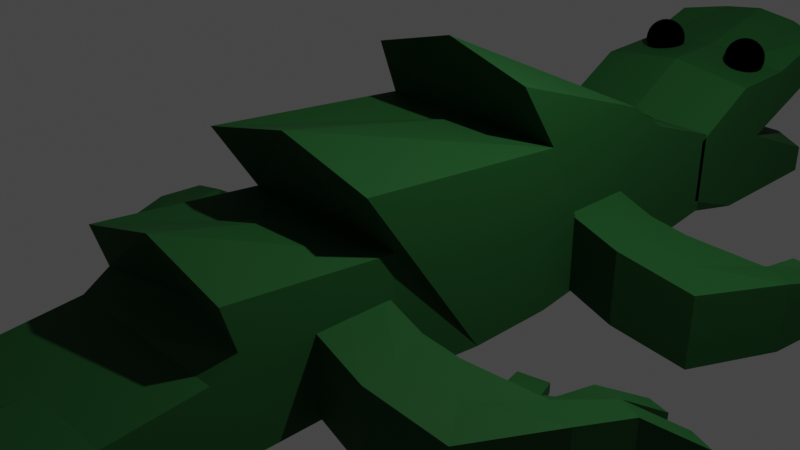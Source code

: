 # Source: crooc.blend  (saved by Blender 3.2.14; exported with 4.5.12 LTS)
import bpy
from mathutils import Matrix  # noqa: F401  (used for matrix-valued properties, if any)

bpy.ops.wm.read_factory_settings(use_empty=True)
scene = bpy.context.scene
scene.name = 'Scene'

# ---- collections
col_collection = bpy.data.collections.new('Collection'); scene.collection.children.link(col_collection)

# ---- materials (node trees are filled in below, after node groups)
mat_material_002 = bpy.data.materials.new('Material.002')
mat_material_002.use_transparent_shadow = False
mat_material_001 = bpy.data.materials.new('Material.001')
mat_material_001.use_transparent_shadow = False

# ---- material node trees
mat_material_002.use_nodes = True; mat_material_002.node_tree.nodes.clear()
_N = mat_material_002.node_tree.nodes; _L = mat_material_002.node_tree.links
n0 = _N.new('ShaderNodeBsdfPrincipled'); n0.name = 'Principled BSDF'; n0.location = (10, 300)
n0.distribution = 'GGX'
n0.subsurface_method = 'RANDOM_WALK_SKIN'
n0.inputs[0].default_value = (0.01012, 0.07248, 0.01542, 1.0)
n0.inputs[2].default_value = 0.7591
n0.inputs[3].default_value = 1.45
n0.inputs[13].default_value = 0.2182
n0.inputs[27].default_value = (0.0, 0.0, 0.0, 1.0)
n0.inputs[28].default_value = 1.0
n1 = _N.new('ShaderNodeOutputMaterial'); n1.name = 'Material Output'; n1.location = (300, 300)
_L.new(n0.outputs[0], n1.inputs[0])
n1.is_active_output = True
mat_material_001.use_nodes = True; mat_material_001.node_tree.nodes.clear()
_N = mat_material_001.node_tree.nodes; _L = mat_material_001.node_tree.links
n0 = _N.new('ShaderNodeBsdfPrincipled'); n0.name = 'Principled BSDF'; n0.location = (10, 300)
n0.distribution = 'GGX'
n0.subsurface_method = 'RANDOM_WALK_SKIN'
n0.inputs[0].default_value = (0.0, 0.0, 0.0, 1.0)
n0.inputs[1].default_value = 1.0
n0.inputs[2].default_value = 1.0
n0.inputs[3].default_value = 1.45
n0.inputs[13].default_value = 0.0
n0.inputs[27].default_value = (0.0, 0.0, 0.0, 1.0)
n0.inputs[28].default_value = 1.0
n1 = _N.new('ShaderNodeOutputMaterial'); n1.name = 'Material Output'; n1.location = (300, 300)
_L.new(n0.outputs[0], n1.inputs[0])
n1.is_active_output = True

# ---- world
world_world = bpy.data.worlds.new('World'); scene.world = world_world
world_world.use_nodes = True; world_world.node_tree.nodes.clear()
_N = world_world.node_tree.nodes; _L = world_world.node_tree.links
n0 = _N.new('ShaderNodeOutputWorld'); n0.name = 'World Output'; n0.location = (300, 300)
n1 = _N.new('ShaderNodeBackground'); n1.name = 'Background'; n1.location = (10, 300)
n1.inputs[0].default_value = (0.05088, 0.05088, 0.05088, 1.0)
_L.new(n1.outputs[0], n0.inputs[0])
n0.is_active_output = True
world_world.color = (0.05088, 0.05088, 0.05088)
world_world.use_sun_shadow = False
world_world.sun_shadow_jitter_overblur = 0.0

# ---- cameras
cam_camera = bpy.data.cameras.new('Camera')
cam_camera.clip_end = 100.0
cam_camera.ortho_scale = 7.314

# ---- lights
light_light = bpy.data.lights.new('Light', 'POINT')
light_light.transmission_factor = 0.0
light_light.energy = 1000.0
light_light.shadow_soft_size = 0.1
light_light.shadow_maximum_resolution = 0.006
light_light.use_absolute_resolution = True

# ---- meshes
me_cube = bpy.data.meshes.new('Cube')
me_cube.from_pydata([(1.0, 1.0, 0.1036), (1.0, 1.0, -0.8692), (1.0, -1.0, -0.2098), (1.0, -1.0, -0.8692), (-1.0, 1.0, 0.1036), (-1.0, 1.0, -0.8692), (-1.0, -1.0, -0.2098), (-1.0, -1.0, -0.8692), (-1.124, 0.0, -1.0), (1.124, -0.3546, 1.066), (-1.124, -0.3546, 1.066), (1.124, 0.0, -1.0), (-1.0, -0.5, -1.0), (1.0, -0.7136, 0.5503), (-1.0, -0.7136, 0.5503), (1.0, -0.5, -1.0), (-1.0, 0.1682, 1.499), (1.0, 0.5, -1.0), (-1.0, 0.5, -1.0), (1.0, 0.1682, 1.499), (-1.0, -0.25, 0.3521), (1.0, -0.25, -1.0), (-1.0, -0.25, -1.0), (1.0, -0.25, 0.3521), (-1.124, 0.25, -1.0), (1.124, 0.25, 0.8284), (-1.124, 0.25, 0.8284), (1.124, 0.25, -1.0), (-1.0, -0.75, -1.0), (1.0, -0.75, -0.114), (-1.0, -0.75, -0.114), (1.0, -0.75, -1.0), (-1.0, 0.75, 0.4794), (1.0, 0.75, -1.0), (-1.0, 0.75, -1.0), (1.0, 0.75, 0.4794), (-1.0, -0.6774, 0.07248), (1.0, -0.625, -1.0), (-1.0, -0.625, -1.0), (1.0, -0.6774, 0.07248), (-1.0, 0.625, -1.0), (1.0, 0.625, 0.8284), (-1.0, 0.625, 0.8284), (1.0, 0.625, -1.0), (0.0, 1.0, -0.8692), (0.0, -1.0, -0.2098), (0.0, -1.0, -0.8692), (0.0, 1.0, 0.1036), (0.0, 0.0, -1.0), (0.0, -0.3546, 1.344), (0.0, -0.5, -1.0), (0.0, -0.7136, 0.8284), (0.0, 0.1682, 1.777), (0.0, 0.5, -1.0), (0.0, -0.25, 0.3521), (0.0, -0.25, -1.0), (0.0, 0.25, 0.8284), (0.0, 0.25, -1.0), (0.0, -0.75, -1.0), (0.0, -0.75, -0.114), (0.0, 0.75, -1.0), (0.0, 0.75, 0.4794), (0.0, -0.625, 0.07248), (0.0, -0.625, -1.0), (0.0, 0.625, -1.0), (0.0, 0.625, 0.8284), (-0.4101, -1.815, -0.6747), (-0.4101, -1.815, -0.4043), (0.4101, -1.815, -0.4043), (0.4101, -1.815, -0.6747), (0.0, -1.815, -0.2098), (0.0, -1.815, -0.8692), (-0.09693, -2.107, 0.01963), (-0.09693, -2.107, 0.08354), (0.09693, -2.107, 0.08354), (0.09693, -2.107, 0.01963), (0.0, -2.107, 0.1295), (0.0, -2.107, -0.02634), (-1.0, 1.599, -1.065), (-1.0, 1.599, 0.7667), (1.0, 1.599, -1.065), (1.0, 1.599, 0.7667), (-1.0, 1.189, -1.065), (-1.0, 1.189, 0.4881), (1.0, 1.189, -1.065), (1.0, 1.189, 0.4881), (-1.0, 1.394, 0.5141), (1.0, 1.394, -1.065), (-1.0, 1.394, -1.065), (1.0, 1.394, 0.5141), (-1.048, 0.9843, -0.8918), (1.0, 0.9834, 0.0292), (-1.0, 0.9834, 0.0292), (0.9516, 0.9843, -0.8918), (-1.0, 1.297, -0.2333), (1.0, 1.297, -0.2333), (1.0, 1.189, -0.2333), (-1.0, 1.189, -0.2333), (1.0, 1.231, -0.2333), (-1.0, 1.231, -0.2333), (-1.0, 0.9834, -0.5265), (1.0, 0.9834, -0.2333), (-1.0, 1.599, -0.7333), (1.0, 1.599, -0.7333), (1.0, 1.189, -0.7333), (-1.0, 1.189, -0.7333), (1.0, 1.394, -0.7333), (-1.0, 1.394, -0.7333), (-1.0, 0.9834, -0.7333), (1.0, 0.9834, -0.7333), (-1.0, 1.599, 0.2667), (1.0, 1.599, 0.2667), (1.0, 1.189, 0.2667), (-1.0, 1.189, 0.2667), (1.0, 1.394, 0.2667), (-1.0, 1.394, 0.2667), (-1.0, 0.9834, -0.02647), (1.0, 0.9834, -0.02647), (0.0, 1.684, -1.065), (0.0, 1.666, 0.9107), (0.0, 1.189, 0.6321), (0.0, 1.189, -1.065), (0.0, 1.394, -1.065), (0.0, 1.394, 0.6581), (0.0, 0.9834, 0.1732), (-0.04837, 0.9843, -0.8918), (0.0, 1.297, -0.2333), (0.0, 1.684, -0.7333), (0.0, 1.666, 0.2667), (0.5, 1.666, 0.8387), (0.5, 1.189, 0.5601), (0.5, 1.394, 0.5861), (0.5, 0.9834, 0.1012), (0.5, 1.297, -0.2333), (0.5, 1.684, -0.7333), (0.5, 1.666, 0.2667), (0.5, 1.684, -1.065), (0.5, 1.189, -1.065), (0.5, 1.394, -1.065), (0.4516, 0.9843, -0.8918), (-0.5, 1.684, -1.065), (-0.5, 1.189, -1.065), (-0.5, 1.394, -1.065), (-0.5484, 0.9843, -0.8918), (-0.5, 1.666, 0.8387), (-0.5, 1.189, 0.5601), (-0.5, 1.394, 0.5861), (-0.5, 0.9834, 0.1012), (-0.5, 1.297, -0.2333), (-0.5, 1.684, -0.7333), (-0.5, 1.666, 0.2667)], [], [(59, 30, 6, 45), (2, 45, 70, 68), (34, 32, 4, 5), (58, 31, 3, 46), (31, 29, 2, 3), (44, 47, 0, 1), (27, 25, 9, 11), (57, 27, 11, 48), (22, 20, 10, 8), (56, 26, 10, 49), (38, 36, 14, 12), (21, 23, 13, 15), (55, 21, 15, 50), (54, 20, 14, 51), (65, 42, 16, 52), (64, 43, 17, 53), (43, 41, 19, 17), (24, 26, 16, 18), (49, 10, 20, 54), (48, 11, 21, 55), (11, 9, 23, 21), (12, 14, 20, 22), (8, 10, 26, 24), (52, 16, 26, 56), (53, 17, 27, 57), (17, 19, 25, 27), (7, 6, 30, 28), (37, 39, 29, 31), (63, 37, 31, 58), (62, 36, 30, 59), (1, 0, 35, 33), (44, 1, 33, 60), (47, 4, 32, 61), (40, 42, 32, 34), (51, 14, 36, 62), (50, 15, 37, 63), (15, 13, 39, 37), (28, 30, 36, 38), (18, 16, 42, 40), (33, 35, 41, 43), (60, 33, 43, 64), (61, 32, 42, 65), (35, 61, 65, 41), (34, 60, 64, 40), (12, 50, 63, 38), (13, 51, 62, 39), (0, 47, 61, 35), (5, 44, 60, 34), (39, 62, 59, 29), (38, 63, 58, 28), (18, 53, 57, 24), (19, 52, 56, 25), (8, 48, 55, 22), (9, 49, 54, 23), (40, 64, 53, 18), (41, 65, 52, 19), (23, 54, 51, 13), (22, 55, 50, 12), (25, 56, 49, 9), (24, 57, 48, 8), (5, 4, 47, 44), (28, 58, 46, 7), (6, 7, 66, 67), (29, 59, 45, 2), (68, 70, 76, 74), (69, 68, 74, 75), (46, 3, 69, 71), (45, 6, 67, 70), (3, 2, 68, 69), (7, 46, 71, 66), (77, 76, 73, 72), (75, 74, 76, 77), (70, 67, 73, 76), (67, 66, 72, 73), (66, 71, 77, 72), (71, 69, 75, 77), (115, 86, 79, 110), (135, 129, 81, 111), (146, 86, 83, 145), (138, 87, 84, 137), (114, 89, 85, 112), (116, 92, 83, 113), (111, 81, 89, 114), (136, 80, 87, 138), (144, 79, 86, 146), (113, 83, 86, 115), (145, 83, 92, 147), (137, 84, 93, 139), (112, 85, 91, 117), (104, 96, 101, 109), (105, 97, 99, 107), (103, 95, 98, 106), (108, 100, 97, 105), (106, 98, 96, 104), (134, 133, 95, 103), (107, 99, 94, 102), (88, 107, 102, 78), (136, 134, 103, 80), (87, 106, 104, 84), (90, 108, 105, 82), (80, 103, 106, 87), (82, 105, 107, 88), (84, 104, 109, 93), (96, 112, 117, 101), (97, 113, 115, 99), (95, 111, 114, 98), (100, 116, 113, 97), (98, 114, 112, 96), (133, 135, 111, 95), (99, 115, 110, 94), (139, 93, 109, 101, 117, 91, 132), (143, 125, 124, 147), (148, 150, 128, 126), (140, 149, 127, 118), (149, 148, 126, 127), (141, 121, 125, 143), (130, 120, 124, 132), (129, 119, 123, 131), (140, 118, 122, 142), (142, 122, 121, 141), (131, 123, 120, 130), (150, 144, 119, 128), (89, 131, 130, 85), (81, 129, 131, 89), (85, 130, 132, 91), (125, 139, 132, 124), (126, 128, 135, 133), (118, 127, 134, 136), (127, 126, 133, 134), (121, 137, 139, 125), (118, 136, 138, 122), (122, 138, 137, 121), (128, 119, 129, 135), (110, 79, 144, 150), (88, 142, 141, 82), (78, 140, 142, 88), (82, 141, 143, 90), (102, 94, 148, 149), (78, 102, 149, 140), (94, 110, 150, 148), (90, 143, 147, 92, 116, 100, 108), (120, 145, 147, 124), (119, 144, 146, 123), (123, 146, 145, 120)])
_uv = me_cube.uv_layers.new(name='UVMap')
_uv.uv.foreach_set('vector', [0.6539, 0.09745, 0.6539, 0.07438, 0.66, 0.07438, 0.66, 0.09745, 0.66, 0.1205, 0.66, 0.09745, 0.6784, 0.09745, 0.6793, 0.1069, 0.2841, 0.4889, 0.2796, 0.5227, 0.275, 0.5133, 0.278, 0.4911, 0.1003, 0.1147, 0.1234, 0.1147, 0.1234, 0.1205, 0.1003, 0.1205, 0.07438, 0.4946, 0.09482, 0.4946, 0.09261, 0.5003, 0.0774, 0.5003, 0.2981, 0.1373, 0.2981, 0.115, 0.3211, 0.115, 0.3211, 0.1373, 0.2821, 0.7459, 0.275, 0.7043, 0.2878, 0.6965, 0.2878, 0.7449, 0.1003, 0.09165, 0.1262, 0.09165, 0.1262, 0.09742, 0.1003, 0.09742, 0.324, 0.3401, 0.324, 0.3089, 0.3268, 0.2925, 0.3268, 0.34, 0.07438, 0.6939, 0.07438, 0.668, 0.08699, 0.668, 0.08574, 0.6939, 0.4756, 0.514, 0.5004, 0.5128, 0.5114, 0.512, 0.4756, 0.5169, 0.07438, 0.483, 0.1056, 0.483, 0.1101, 0.4937, 0.07438, 0.4888, 0.1003, 0.1032, 0.1234, 0.1032, 0.1234, 0.109, 0.1003, 0.109, 0.8217, 0.7047, 0.8217, 0.6816, 0.8276, 0.6816, 0.8339, 0.7047, 0.2981, 0.09738, 0.275, 0.09738, 0.275, 0.08075, 0.2981, 0.07438, 0.1003, 0.083, 0.1234, 0.083, 0.1234, 0.08588, 0.1003, 0.08588, 0.6581, 0.3375, 0.6526, 0.2957, 0.661, 0.279, 0.661, 0.3372, 0.4756, 0.9249, 0.4756, 0.883, 0.4785, 0.8675, 0.4785, 0.9256, 0.3009, 0.2861, 0.3268, 0.2925, 0.324, 0.3089, 0.3009, 0.3089, 0.1003, 0.09742, 0.1262, 0.09742, 0.1234, 0.1032, 0.1003, 0.1032, 0.275, 0.34, 0.275, 0.2925, 0.2779, 0.3089, 0.2779, 0.3401, 0.4756, 0.5169, 0.5114, 0.512, 0.5068, 0.5227, 0.4756, 0.5227, 0.673, 0.6826, 0.673, 0.7309, 0.6601, 0.7232, 0.6673, 0.6816, 0.4756, 0.312, 0.482, 0.2889, 0.4975, 0.2861, 0.4975, 0.312, 0.1003, 0.08588, 0.1234, 0.08588, 0.1262, 0.09165, 0.1003, 0.09165, 0.8335, 0.4747, 0.8335, 0.5328, 0.8307, 0.5172, 0.8307, 0.4754, 0.4786, 0.5054, 0.4938, 0.5054, 0.4961, 0.5111, 0.4756, 0.5111, 0.07438, 0.4917, 0.09913, 0.4929, 0.09482, 0.4946, 0.07438, 0.4946, 0.1003, 0.1118, 0.1234, 0.1118, 0.1234, 0.1147, 0.1003, 0.1147, 0.6775, 0.5098, 0.6776, 0.4867, 0.6819, 0.4867, 0.6819, 0.5098, 0.6492, 0.3357, 0.6462, 0.3134, 0.6508, 0.3041, 0.6553, 0.3379, 0.1003, 0.07438, 0.1234, 0.07438, 0.1234, 0.08012, 0.1003, 0.08012, 0.2981, 0.115, 0.275, 0.115, 0.275, 0.1057, 0.2981, 0.1057, 0.2869, 0.4892, 0.2814, 0.5311, 0.2796, 0.5227, 0.2841, 0.4889, 0.6601, 0.5098, 0.6666, 0.4867, 0.6776, 0.4867, 0.6775, 0.5098, 0.1003, 0.109, 0.1234, 0.109, 0.1234, 0.1118, 0.1003, 0.1118, 0.07438, 0.4888, 0.1101, 0.4937, 0.09913, 0.4929, 0.07438, 0.4917, 0.4756, 0.5111, 0.4961, 0.5111, 0.5004, 0.5128, 0.4756, 0.514, 0.2898, 0.4896, 0.2898, 0.5478, 0.2814, 0.5311, 0.2869, 0.4892, 0.6553, 0.3379, 0.6508, 0.3041, 0.6526, 0.2957, 0.6581, 0.3375, 0.1003, 0.08012, 0.1234, 0.08012, 0.1234, 0.083, 0.1003, 0.083, 0.2981, 0.1057, 0.275, 0.1057, 0.275, 0.09738, 0.2981, 0.09738, 0.3211, 0.1057, 0.2981, 0.1057, 0.2981, 0.09738, 0.3211, 0.09738, 0.07724, 0.08012, 0.1003, 0.08012, 0.1003, 0.083, 0.07724, 0.083, 0.07724, 0.109, 0.1003, 0.109, 0.1003, 0.1118, 0.07724, 0.1118, 0.6666, 0.5328, 0.6601, 0.5098, 0.6775, 0.5098, 0.6776, 0.5328, 0.3211, 0.115, 0.2981, 0.115, 0.2981, 0.1057, 0.3211, 0.1057, 0.07724, 0.07438, 0.1003, 0.07438, 0.1003, 0.08012, 0.07724, 0.08012, 0.6776, 0.5328, 0.6775, 0.5098, 0.6819, 0.5098, 0.6819, 0.5328, 0.07724, 0.1118, 0.1003, 0.1118, 0.1003, 0.1147, 0.07724, 0.1147, 0.07724, 0.08588, 0.1003, 0.08588, 0.1003, 0.09165, 0.07438, 0.09165, 0.482, 0.3351, 0.4756, 0.312, 0.4975, 0.312, 0.4975, 0.3379, 0.07438, 0.09742, 0.1003, 0.09742, 0.1003, 0.1032, 0.07724, 0.1032, 0.275, 0.2925, 0.3009, 0.2861, 0.3009, 0.3089, 0.2779, 0.3089, 0.07724, 0.083, 0.1003, 0.083, 0.1003, 0.08588, 0.07724, 0.08588, 0.3211, 0.09738, 0.2981, 0.09738, 0.2981, 0.07438, 0.3211, 0.08075, 0.8217, 0.7277, 0.8217, 0.7047, 0.8339, 0.7047, 0.8276, 0.7277, 0.07724, 0.1032, 0.1003, 0.1032, 0.1003, 0.109, 0.07724, 0.109, 0.07438, 0.7199, 0.07438, 0.6939, 0.08574, 0.6939, 0.08699, 0.7199, 0.07438, 0.09165, 0.1003, 0.09165, 0.1003, 0.09742, 0.07438, 0.09742, 0.275, 0.1373, 0.275, 0.115, 0.2981, 0.115, 0.2981, 0.1373, 0.07724, 0.1147, 0.1003, 0.1147, 0.1003, 0.1205, 0.07724, 0.1205, 0.4938, 0.5054, 0.4786, 0.5054, 0.4832, 0.4867, 0.4894, 0.4867, 0.6539, 0.1205, 0.6539, 0.09745, 0.66, 0.09745, 0.66, 0.1205, 0.673, 0.8797, 0.6685, 0.8892, 0.6599, 0.8892, 0.661, 0.8869, 0.8217, 0.8871, 0.8251, 0.8819, 0.8372, 0.8765, 0.8364, 0.8777, 0.1003, 0.1205, 0.1234, 0.1205, 0.1098, 0.1394, 0.1003, 0.1393, 0.66, 0.09745, 0.66, 0.07438, 0.6793, 0.08799, 0.6784, 0.09745, 0.0774, 0.5003, 0.09261, 0.5003, 0.08806, 0.5192, 0.08182, 0.5192, 0.07724, 0.1205, 0.1003, 0.1205, 0.1003, 0.1393, 0.09085, 0.1394, 0.8377, 0.8798, 0.8397, 0.8768, 0.841, 0.8789, 0.8402, 0.8802, 0.8364, 0.8777, 0.8372, 0.8765, 0.8397, 0.8768, 0.8377, 0.8798, 0.6685, 0.8892, 0.673, 0.8986, 0.661, 0.8914, 0.6599, 0.8892, 0.841, 0.8922, 0.8376, 0.8974, 0.8402, 0.8802, 0.841, 0.8789, 0.8376, 0.8974, 0.8272, 0.896, 0.8377, 0.8798, 0.8402, 0.8802, 0.8272, 0.896, 0.8217, 0.8871, 0.8364, 0.8777, 0.8377, 0.8798, 0.08385, 0.8802, 0.08385, 0.8744, 0.08858, 0.8686, 0.08858, 0.8802, 0.1049, 0.3227, 0.118, 0.3227, 0.1166, 0.3343, 0.1051, 0.3343, 0.8149, 0.3136, 0.8145, 0.3251, 0.8098, 0.3251, 0.8101, 0.3136, 0.4823, 0.683, 0.4823, 0.6714, 0.487, 0.6714, 0.487, 0.683, 0.8375, 0.1051, 0.8375, 0.1108, 0.8328, 0.1102, 0.8328, 0.1051, 0.07438, 0.8869, 0.07438, 0.8856, 0.07912, 0.875, 0.07912, 0.8802, 0.8423, 0.1051, 0.8423, 0.1166, 0.8375, 0.1108, 0.8375, 0.1051, 0.4756, 0.683, 0.4776, 0.6714, 0.4823, 0.6714, 0.4823, 0.683, 0.8221, 0.3136, 0.8203, 0.3251, 0.8145, 0.3251, 0.8149, 0.3136, 0.07912, 0.8802, 0.07912, 0.875, 0.08385, 0.8744, 0.08385, 0.8802, 0.4716, 0.08703, 0.4732, 0.0755, 0.4839, 0.0755, 0.4822, 0.08703, 0.487, 0.683, 0.487, 0.6714, 0.4918, 0.6726, 0.4918, 0.6841, 0.8328, 0.1051, 0.8328, 0.1102, 0.8281, 0.09963, 0.8281, 0.09835, 0.8328, 0.08204, 0.8328, 0.09358, 0.8281, 0.09358, 0.8281, 0.08204, 0.07912, 0.9032, 0.07912, 0.8917, 0.08009, 0.8917, 0.08385, 0.9032, 0.8423, 0.08204, 0.8353, 0.09358, 0.8338, 0.09358, 0.8375, 0.08204, 0.07438, 0.9032, 0.07438, 0.8985, 0.07912, 0.8917, 0.07912, 0.9032, 0.8375, 0.08204, 0.8338, 0.09358, 0.8328, 0.09358, 0.8328, 0.08204, 0.08199, 0.3227, 0.09452, 0.3227, 0.09452, 0.3343, 0.08222, 0.3343, 0.08385, 0.9032, 0.08009, 0.8917, 0.08161, 0.8917, 0.08858, 0.9032, 0.08385, 0.9109, 0.08385, 0.9032, 0.08858, 0.9032, 0.08858, 0.9109, 0.07438, 0.3227, 0.08199, 0.3227, 0.08222, 0.3343, 0.07462, 0.3343, 0.8375, 0.07438, 0.8375, 0.08204, 0.8328, 0.08204, 0.8328, 0.07438, 0.07439, 0.9069, 0.07438, 0.9032, 0.07912, 0.9032, 0.07912, 0.9109, 0.8423, 0.07438, 0.8423, 0.08204, 0.8375, 0.08204, 0.8375, 0.07438, 0.07912, 0.9109, 0.07912, 0.9032, 0.08385, 0.9032, 0.08385, 0.9109, 0.8328, 0.07438, 0.8328, 0.08204, 0.8281, 0.08204, 0.8281, 0.07838, 0.8328, 0.09358, 0.8328, 0.1051, 0.8281, 0.09835, 0.8281, 0.09358, 0.07912, 0.8917, 0.07912, 0.8802, 0.08385, 0.8802, 0.08009, 0.8917, 0.8353, 0.09358, 0.8423, 0.1051, 0.8375, 0.1051, 0.8338, 0.09358, 0.07438, 0.8985, 0.07438, 0.8869, 0.07912, 0.8802, 0.07912, 0.8917, 0.8338, 0.09358, 0.8375, 0.1051, 0.8328, 0.1051, 0.8328, 0.09358, 0.09452, 0.3227, 0.1049, 0.3227, 0.1051, 0.3343, 0.09452, 0.3343, 0.08009, 0.8917, 0.08385, 0.8802, 0.08858, 0.8802, 0.08161, 0.8917, 0.5051, 0.109, 0.5051, 0.1205, 0.5015, 0.1216, 0.49, 0.1216, 0.4852, 0.1216, 0.4839, 0.1216, 0.4822, 0.1101, 0.5051, 0.08592, 0.5051, 0.09745, 0.4806, 0.09857, 0.4822, 0.08703, 0.09452, 0.2997, 0.1049, 0.2997, 0.1049, 0.3112, 0.09452, 0.3112, 0.07438, 0.2997, 0.08199, 0.2997, 0.08199, 0.3112, 0.07438, 0.3112, 0.08199, 0.2997, 0.09452, 0.2997, 0.09452, 0.3112, 0.08199, 0.3112, 0.487, 0.706, 0.487, 0.6945, 0.4918, 0.6956, 0.4918, 0.7072, 0.4716, 0.1101, 0.4699, 0.09857, 0.4806, 0.09857, 0.4822, 0.1101, 0.8221, 0.2905, 0.8225, 0.3021, 0.8152, 0.3021, 0.8149, 0.2905, 0.4756, 0.706, 0.4756, 0.6945, 0.4823, 0.6945, 0.4823, 0.706, 0.4823, 0.706, 0.4823, 0.6945, 0.487, 0.6945, 0.487, 0.706, 0.8149, 0.2905, 0.8152, 0.3021, 0.8104, 0.3021, 0.8101, 0.2905, 0.1049, 0.2997, 0.118, 0.2997, 0.1197, 0.3112, 0.1049, 0.3112, 0.8145, 0.279, 0.8149, 0.2905, 0.8101, 0.2905, 0.8098, 0.279, 0.8203, 0.279, 0.8221, 0.2905, 0.8149, 0.2905, 0.8145, 0.279, 0.4732, 0.1216, 0.4716, 0.1101, 0.4822, 0.1101, 0.4839, 0.1216, 0.5051, 0.09745, 0.5051, 0.109, 0.4822, 0.1101, 0.4806, 0.09857, 0.09452, 0.3112, 0.1049, 0.3112, 0.1049, 0.3227, 0.09452, 0.3227, 0.07438, 0.3112, 0.08199, 0.3112, 0.08199, 0.3227, 0.07438, 0.3227, 0.08199, 0.3112, 0.09452, 0.3112, 0.09452, 0.3227, 0.08199, 0.3227, 0.487, 0.6945, 0.487, 0.683, 0.4918, 0.6841, 0.4918, 0.6956, 0.4756, 0.6945, 0.4756, 0.683, 0.4823, 0.683, 0.4823, 0.6945, 0.4823, 0.6945, 0.4823, 0.683, 0.487, 0.683, 0.487, 0.6945, 0.1049, 0.3112, 0.1197, 0.3112, 0.118, 0.3227, 0.1049, 0.3227, 0.1051, 0.2881, 0.1166, 0.2881, 0.118, 0.2997, 0.1049, 0.2997, 0.4823, 0.7176, 0.4823, 0.706, 0.487, 0.706, 0.487, 0.7176, 0.4776, 0.7176, 0.4756, 0.706, 0.4823, 0.706, 0.4823, 0.7176, 0.487, 0.7176, 0.487, 0.706, 0.4918, 0.7072, 0.4918, 0.7187, 0.08222, 0.2881, 0.09452, 0.2881, 0.09452, 0.2997, 0.08199, 0.2997, 0.07462, 0.2881, 0.08222, 0.2881, 0.08199, 0.2997, 0.07438, 0.2997, 0.09452, 0.2881, 0.1051, 0.2881, 0.1049, 0.2997, 0.09452, 0.2997, 0.5051, 0.07438, 0.5051, 0.08592, 0.4822, 0.08703, 0.4839, 0.0755, 0.4852, 0.0755, 0.4967, 0.0755, 0.5015, 0.0755, 0.4699, 0.09857, 0.4716, 0.08703, 0.4822, 0.08703, 0.4806, 0.09857, 0.8225, 0.3021, 0.8221, 0.3136, 0.8149, 0.3136, 0.8152, 0.3021, 0.8152, 0.3021, 0.8149, 0.3136, 0.8101, 0.3136, 0.8104, 0.3021])
me_cube.materials.append(mat_material_002)
me_cube.use_mirror_vertex_groups = False
me_cube.update()
me_cube_001 = bpy.data.meshes.new('Cube.001')
me_cube_001.from_pydata([(1.353, -0.985, -2.338), (1.353, -0.985, -0.4152), (1.353, 0.9367, -2.338), (1.353, 0.9367, -0.4152), (2.137, -0.985, -2.099), (2.135, -0.985, -0.1569), (2.102, 0.957, -2.099), (2.112, 0.9504, -0.1569), (3.369, 0.8659, -0.5533), (3.353, 0.8677, -2.501), (3.897, -1.203, -2.501), (3.897, -1.203, -0.5533), (4.286, 1.014, -0.7745), (4.277, 1.011, -2.723), (5.777, -0.826, -3.005), (5.777, -0.826, -1.082), (4.993, 1.806, -1.583), (4.993, 1.806, -2.938), (6.854, 1.294, -2.958), (6.854, 1.294, -1.165), (6.057, 3.011, -1.438), (6.057, 3.01, -2.65), (7.299, 2.764, -2.663), (7.299, 2.764, -1.453), (1.353, -0.02418, -2.338), (1.353, -0.02418, -0.4152), (2.137, -0.02418, -2.099), (2.135, -0.02418, -0.1569), (3.711, -0.1746, -2.501), (3.711, -0.1746, -0.5533), (5.111, 0.116, -2.864), (5.111, 0.116, -0.9282), (6.026, 1.638, -2.948), (6.026, 1.638, -1.154), (6.71, 2.993, -2.657), (6.71, 2.993, -1.446), (7.564, 4.31, -2.413), (8.217, 4.078, -2.42), (8.217, 4.078, -2.663), (7.564, 4.31, -2.657), (6.327, 4.613, -2.406), (6.331, 4.602, -2.65), (6.895, 4.489, -2.657), (6.895, 4.489, -2.413), (7.076, 2.029, -2.811), (7.076, 2.029, -1.309), (5.515, 2.37, -2.794), (5.515, 2.37, -1.73), (6.365, 2.311, -1.3), (6.365, 2.311, -2.802), (4.041, 2.712, -2.231), (4.041, 2.712, -2.938), (4.742, 3.028, -2.379), (4.742, 3.028, -2.794), (3.711, 3.45, -2.48), (3.711, 3.45, -2.78), (4.439, 3.695, -2.531), (4.439, 3.695, -2.794), (1.353, -8.677, -2.338), (1.353, -8.677, -0.4152), (1.353, -6.755, -2.338), (1.353, -6.755, -0.4152), (2.137, -8.677, -2.099), (2.135, -8.677, -0.1569), (2.102, -6.735, -2.099), (2.112, -6.741, -0.1569), (3.369, -6.826, -0.5533), (3.353, -6.824, -2.501), (3.897, -8.895, -2.501), (3.897, -8.895, -0.5533), (4.286, -6.678, -0.7745), (4.277, -6.68, -2.723), (5.777, -8.518, -3.005), (5.777, -8.518, -1.082), (4.993, -5.886, -1.583), (4.993, -5.886, -2.938), (6.854, -6.398, -2.958), (6.854, -6.398, -1.165), (6.057, -4.681, -1.438), (6.057, -4.681, -2.65), (7.299, -4.927, -2.663), (7.299, -4.927, -1.453), (1.353, -7.716, -2.338), (1.353, -7.716, -0.4152), (2.137, -7.716, -2.099), (2.135, -7.716, -0.1569), (3.711, -7.866, -2.501), (3.711, -7.866, -0.5533), (5.111, -7.576, -2.864), (5.111, -7.576, -0.9282), (6.026, -6.054, -2.948), (6.026, -6.054, -1.154), (6.71, -4.699, -2.657), (6.71, -4.699, -1.446), (7.564, -3.381, -2.413), (8.217, -3.614, -2.42), (8.217, -3.614, -2.663), (7.564, -3.381, -2.657), (6.327, -3.078, -2.406), (6.331, -3.089, -2.65), (6.895, -3.203, -2.657), (6.895, -3.203, -2.413), (7.076, -5.663, -2.811), (7.076, -5.663, -1.309), (5.515, -5.322, -2.794), (5.515, -5.322, -1.73), (6.365, -5.381, -1.3), (6.365, -5.381, -2.802), (4.041, -4.979, -2.231), (4.041, -4.979, -2.938), (4.742, -4.663, -2.379), (4.742, -4.663, -2.794), (3.711, -4.242, -2.48), (3.711, -4.242, -2.78), (4.439, -3.996, -2.531), (4.439, -3.996, -2.794)], [], [(24, 25, 3, 2), (2, 3, 7, 6), (6, 7, 8, 9), (4, 5, 1, 0), (24, 26, 4, 0), (27, 25, 1, 5), (11, 10, 14, 15), (5, 4, 10, 11), (26, 6, 9, 28), (27, 5, 11, 29), (15, 14, 18, 19), (28, 9, 13, 30), (29, 11, 15, 31), (9, 8, 12, 13), (45, 44, 22, 23), (30, 13, 17, 32), (31, 15, 19, 33), (13, 12, 16, 17), (35, 23, 37, 36), (49, 46, 21, 34), (48, 45, 23, 35), (46, 47, 20, 21), (47, 48, 35, 20), (44, 49, 34, 22), (21, 20, 40, 41), (12, 31, 33, 16), (14, 30, 32, 18), (8, 29, 31, 12), (10, 28, 30, 14), (7, 27, 29, 8), (4, 26, 28, 10), (7, 3, 25, 27), (2, 6, 26, 24), (0, 1, 25, 24), (39, 36, 37, 38), (34, 35, 36, 39), (22, 34, 39, 38), (23, 22, 38, 37), (41, 40, 43, 42), (35, 34, 42, 43), (34, 21, 41, 42), (20, 35, 43, 40), (18, 32, 49, 44), (16, 33, 48, 47), (46, 17, 51, 53), (33, 19, 45, 48), (32, 17, 46, 49), (19, 18, 44, 45), (52, 53, 57, 56), (16, 47, 52, 50), (17, 16, 50, 51), (47, 46, 53, 52), (55, 54, 56, 57), (50, 52, 56, 54), (53, 51, 55, 57), (51, 50, 54, 55), (82, 83, 61, 60), (60, 61, 65, 64), (64, 65, 66, 67), (62, 63, 59, 58), (82, 84, 62, 58), (85, 83, 59, 63), (69, 68, 72, 73), (63, 62, 68, 69), (84, 64, 67, 86), (85, 63, 69, 87), (73, 72, 76, 77), (86, 67, 71, 88), (87, 69, 73, 89), (67, 66, 70, 71), (103, 102, 80, 81), (88, 71, 75, 90), (89, 73, 77, 91), (71, 70, 74, 75), (93, 81, 95, 94), (107, 104, 79, 92), (106, 103, 81, 93), (104, 105, 78, 79), (105, 106, 93, 78), (102, 107, 92, 80), (79, 78, 98, 99), (70, 89, 91, 74), (72, 88, 90, 76), (66, 87, 89, 70), (68, 86, 88, 72), (65, 85, 87, 66), (62, 84, 86, 68), (65, 61, 83, 85), (60, 64, 84, 82), (58, 59, 83, 82), (97, 94, 95, 96), (92, 93, 94, 97), (80, 92, 97, 96), (81, 80, 96, 95), (99, 98, 101, 100), (93, 92, 100, 101), (92, 79, 99, 100), (78, 93, 101, 98), (76, 90, 107, 102), (74, 91, 106, 105), (104, 75, 109, 111), (91, 77, 103, 106), (90, 75, 104, 107), (77, 76, 102, 103), (110, 111, 115, 114), (74, 105, 110, 108), (75, 74, 108, 109), (105, 104, 111, 110), (113, 112, 114, 115), (108, 110, 114, 112), (111, 109, 113, 115), (109, 108, 112, 113)])
_uv = me_cube_001.uv_layers.new(name='UVMap')
_uv.uv.foreach_set('vector', [0.375, 0.125, 0.625, 0.125, 0.625, 0.25, 0.375, 0.25, 0.375, 0.25, 0.625, 0.25, 0.625, 0.5, 0.375, 0.5, 0.375, 0.5, 0.625, 0.5, 0.625, 0.5, 0.375, 0.5, 0.375, 0.75, 0.625, 0.75, 0.625, 1.0, 0.375, 1.0, 0.125, 0.625, 0.375, 0.625, 0.375, 0.75, 0.125, 0.75, 0.625, 0.625, 0.875, 0.625, 0.875, 0.75, 0.625, 0.75, 0.625, 0.75, 0.375, 0.75, 0.375, 0.75, 0.625, 0.75, 0.625, 0.75, 0.375, 0.75, 0.375, 0.75, 0.625, 0.75, 0.375, 0.625, 0.375, 0.5, 0.375, 0.5, 0.375, 0.625, 0.625, 0.625, 0.625, 0.75, 0.625, 0.75, 0.625, 0.625, 0.625, 0.75, 0.375, 0.75, 0.375, 0.75, 0.625, 0.75, 0.375, 0.625, 0.375, 0.5, 0.375, 0.5, 0.375, 0.625, 0.625, 0.625, 0.625, 0.75, 0.625, 0.75, 0.625, 0.625, 0.375, 0.5, 0.625, 0.5, 0.625, 0.5, 0.375, 0.5, 0.625, 0.75, 0.375, 0.75, 0.375, 0.75, 0.625, 0.75, 0.375, 0.625, 0.375, 0.5, 0.375, 0.5, 0.375, 0.625, 0.625, 0.625, 0.625, 0.75, 0.625, 0.75, 0.625, 0.625, 0.375, 0.5, 0.625, 0.5, 0.625, 0.5, 0.375, 0.5, 0.625, 0.625, 0.625, 0.75, 0.625, 0.75, 0.625, 0.625, 0.375, 0.625, 0.375, 0.5, 0.375, 0.5, 0.375, 0.625, 0.625, 0.625, 0.625, 0.75, 0.625, 0.75, 0.625, 0.625, 0.375, 0.5, 0.625, 0.5, 0.625, 0.5, 0.375, 0.5, 0.625, 0.5, 0.625, 0.625, 0.625, 0.625, 0.625, 0.5, 0.375, 0.75, 0.375, 0.625, 0.375, 0.625, 0.375, 0.75, 0.375, 0.5, 0.625, 0.5, 0.625, 0.5, 0.375, 0.5, 0.625, 0.5, 0.625, 0.625, 0.625, 0.625, 0.625, 0.5, 0.375, 0.75, 0.375, 0.625, 0.375, 0.625, 0.375, 0.75, 0.625, 0.5, 0.625, 0.625, 0.625, 0.625, 0.625, 0.5, 0.375, 0.75, 0.375, 0.625, 0.375, 0.625, 0.375, 0.75, 0.625, 0.5, 0.625, 0.625, 0.625, 0.625, 0.625, 0.5, 0.375, 0.75, 0.375, 0.625, 0.375, 0.625, 0.375, 0.75, 0.625, 0.5, 0.875, 0.5, 0.875, 0.625, 0.625, 0.625, 0.125, 0.5, 0.375, 0.5, 0.375, 0.625, 0.125, 0.625, 0.375, 0.0, 0.625, 0.0, 0.625, 0.125, 0.375, 0.125, 0.375, 0.625, 0.625, 0.625, 0.625, 0.75, 0.375, 0.75, 0.375, 0.625, 0.625, 0.625, 0.625, 0.625, 0.375, 0.625, 0.375, 0.75, 0.375, 0.625, 0.375, 0.625, 0.375, 0.75, 0.625, 0.75, 0.375, 0.75, 0.375, 0.75, 0.625, 0.75, 0.375, 0.5, 0.625, 0.5, 0.625, 0.625, 0.375, 0.625, 0.625, 0.625, 0.375, 0.625, 0.375, 0.625, 0.625, 0.625, 0.375, 0.625, 0.375, 0.5, 0.375, 0.5, 0.375, 0.625, 0.625, 0.5, 0.625, 0.625, 0.625, 0.625, 0.625, 0.5, 0.375, 0.75, 0.375, 0.625, 0.375, 0.625, 0.375, 0.75, 0.625, 0.5, 0.625, 0.625, 0.625, 0.625, 0.625, 0.5, 0.375, 0.5, 0.375, 0.5, 0.375, 0.5, 0.375, 0.5, 0.625, 0.625, 0.625, 0.75, 0.625, 0.75, 0.625, 0.625, 0.375, 0.625, 0.375, 0.5, 0.375, 0.5, 0.375, 0.625, 0.625, 0.75, 0.375, 0.75, 0.375, 0.75, 0.625, 0.75, 0.625, 0.5, 0.375, 0.5, 0.375, 0.5, 0.625, 0.5, 0.625, 0.5, 0.625, 0.5, 0.625, 0.5, 0.625, 0.5, 0.375, 0.5, 0.625, 0.5, 0.625, 0.5, 0.375, 0.5, 0.625, 0.5, 0.375, 0.5, 0.375, 0.5, 0.625, 0.5, 0.375, 0.5, 0.625, 0.5, 0.625, 0.5, 0.375, 0.5, 0.625, 0.5, 0.625, 0.5, 0.625, 0.5, 0.625, 0.5, 0.375, 0.5, 0.375, 0.5, 0.375, 0.5, 0.375, 0.5, 0.375, 0.5, 0.625, 0.5, 0.625, 0.5, 0.375, 0.5, 0.375, 0.125, 0.625, 0.125, 0.625, 0.25, 0.375, 0.25, 0.375, 0.25, 0.625, 0.25, 0.625, 0.5, 0.375, 0.5, 0.375, 0.5, 0.625, 0.5, 0.625, 0.5, 0.375, 0.5, 0.375, 0.75, 0.625, 0.75, 0.625, 1.0, 0.375, 1.0, 0.125, 0.625, 0.375, 0.625, 0.375, 0.75, 0.125, 0.75, 0.625, 0.625, 0.875, 0.625, 0.875, 0.75, 0.625, 0.75, 0.625, 0.75, 0.375, 0.75, 0.375, 0.75, 0.625, 0.75, 0.625, 0.75, 0.375, 0.75, 0.375, 0.75, 0.625, 0.75, 0.375, 0.625, 0.375, 0.5, 0.375, 0.5, 0.375, 0.625, 0.625, 0.625, 0.625, 0.75, 0.625, 0.75, 0.625, 0.625, 0.625, 0.75, 0.375, 0.75, 0.375, 0.75, 0.625, 0.75, 0.375, 0.625, 0.375, 0.5, 0.375, 0.5, 0.375, 0.625, 0.625, 0.625, 0.625, 0.75, 0.625, 0.75, 0.625, 0.625, 0.375, 0.5, 0.625, 0.5, 0.625, 0.5, 0.375, 0.5, 0.625, 0.75, 0.375, 0.75, 0.375, 0.75, 0.625, 0.75, 0.375, 0.625, 0.375, 0.5, 0.375, 0.5, 0.375, 0.625, 0.625, 0.625, 0.625, 0.75, 0.625, 0.75, 0.625, 0.625, 0.375, 0.5, 0.625, 0.5, 0.625, 0.5, 0.375, 0.5, 0.625, 0.625, 0.625, 0.75, 0.625, 0.75, 0.625, 0.625, 0.375, 0.625, 0.375, 0.5, 0.375, 0.5, 0.375, 0.625, 0.625, 0.625, 0.625, 0.75, 0.625, 0.75, 0.625, 0.625, 0.375, 0.5, 0.625, 0.5, 0.625, 0.5, 0.375, 0.5, 0.625, 0.5, 0.625, 0.625, 0.625, 0.625, 0.625, 0.5, 0.375, 0.75, 0.375, 0.625, 0.375, 0.625, 0.375, 0.75, 0.375, 0.5, 0.625, 0.5, 0.625, 0.5, 0.375, 0.5, 0.625, 0.5, 0.625, 0.625, 0.625, 0.625, 0.625, 0.5, 0.375, 0.75, 0.375, 0.625, 0.375, 0.625, 0.375, 0.75, 0.625, 0.5, 0.625, 0.625, 0.625, 0.625, 0.625, 0.5, 0.375, 0.75, 0.375, 0.625, 0.375, 0.625, 0.375, 0.75, 0.625, 0.5, 0.625, 0.625, 0.625, 0.625, 0.625, 0.5, 0.375, 0.75, 0.375, 0.625, 0.375, 0.625, 0.375, 0.75, 0.625, 0.5, 0.875, 0.5, 0.875, 0.625, 0.625, 0.625, 0.125, 0.5, 0.375, 0.5, 0.375, 0.625, 0.125, 0.625, 0.375, 0.0, 0.625, 0.0, 0.625, 0.125, 0.375, 0.125, 0.375, 0.625, 0.625, 0.625, 0.625, 0.75, 0.375, 0.75, 0.375, 0.625, 0.625, 0.625, 0.625, 0.625, 0.375, 0.625, 0.375, 0.75, 0.375, 0.625, 0.375, 0.625, 0.375, 0.75, 0.625, 0.75, 0.375, 0.75, 0.375, 0.75, 0.625, 0.75, 0.375, 0.5, 0.625, 0.5, 0.625, 0.625, 0.375, 0.625, 0.625, 0.625, 0.375, 0.625, 0.375, 0.625, 0.625, 0.625, 0.375, 0.625, 0.375, 0.5, 0.375, 0.5, 0.375, 0.625, 0.625, 0.5, 0.625, 0.625, 0.625, 0.625, 0.625, 0.5, 0.375, 0.75, 0.375, 0.625, 0.375, 0.625, 0.375, 0.75, 0.625, 0.5, 0.625, 0.625, 0.625, 0.625, 0.625, 0.5, 0.375, 0.5, 0.375, 0.5, 0.375, 0.5, 0.375, 0.5, 0.625, 0.625, 0.625, 0.75, 0.625, 0.75, 0.625, 0.625, 0.375, 0.625, 0.375, 0.5, 0.375, 0.5, 0.375, 0.625, 0.625, 0.75, 0.375, 0.75, 0.375, 0.75, 0.625, 0.75, 0.625, 0.5, 0.375, 0.5, 0.375, 0.5, 0.625, 0.5, 0.625, 0.5, 0.625, 0.5, 0.625, 0.5, 0.625, 0.5, 0.375, 0.5, 0.625, 0.5, 0.625, 0.5, 0.375, 0.5, 0.625, 0.5, 0.375, 0.5, 0.375, 0.5, 0.625, 0.5, 0.375, 0.5, 0.625, 0.5, 0.625, 0.5, 0.375, 0.5, 0.625, 0.5, 0.625, 0.5, 0.625, 0.5, 0.625, 0.5, 0.375, 0.5, 0.375, 0.5, 0.375, 0.5, 0.375, 0.5, 0.375, 0.5, 0.625, 0.5, 0.625, 0.5, 0.375, 0.5])
me_cube_001.materials.append(mat_material_002)
me_cube_001.update()
me_sphere = bpy.data.meshes.new('Sphere')
me_sphere.from_pydata([(2.386, 0.5556, 0.8315), (2.386, 0.8315, 0.5556), (2.386, 0.9808, 0.1951), (2.386, 1.0, 0.0), (2.386, 0.9808, -0.1951), (2.386, 0.8315, -0.5556), (2.424, 0.1913, 0.9808), (2.46, 0.3753, 0.9239), (2.494, 0.5449, 0.8315), (2.524, 0.6935, 0.7071), (2.548, 0.8155, 0.5556), (2.566, 0.9061, 0.3827), (2.577, 0.9619, 0.1951), (2.581, 0.9808, 0.0), (2.577, 0.9619, -0.1951), (2.566, 0.9061, -0.3827), (2.548, 0.8155, -0.5556), (2.524, 0.6935, -0.7071), (2.494, 0.5449, -0.8315), (2.46, 0.3753, -0.9239), (2.424, 0.1913, -0.9808), (2.46, 0.1802, 0.9808), (2.532, 0.3536, 0.9239), (2.598, 0.5133, 0.8315), (2.656, 0.6533, 0.7071), (2.704, 0.7682, 0.5556), (2.739, 0.8536, 0.3827), (2.761, 0.9061, 0.1951), (2.768, 0.9239, 0.0), (2.761, 0.9061, -0.1951), (2.739, 0.8536, -0.3827), (2.704, 0.7682, -0.5556), (2.656, 0.6533, -0.7071), (2.598, 0.5133, -0.8315), (2.532, 0.3536, -0.9239), (2.46, 0.1802, -0.9808), (2.494, 0.1622, 0.9808), (2.598, 0.3182, 0.9239), (2.694, 0.4619, 0.8315), (2.779, 0.5879, 0.7071), (2.848, 0.6913, 0.5556), (2.899, 0.7682, 0.3827), (2.931, 0.8155, 0.1951), (2.941, 0.8315, 0.0), (2.931, 0.8155, -0.1951), (2.899, 0.7682, -0.3827), (2.848, 0.6913, -0.5556), (2.779, 0.5879, -0.7071), (2.694, 0.4619, -0.8315), (2.598, 0.3182, -0.9239), (2.494, 0.1622, -0.9808), (2.524, 0.1379, 0.9808), (2.656, 0.2706, 0.9239), (2.779, 0.3928, 0.8315), (2.886, 0.5, 0.7071), (2.974, 0.5879, 0.5556), (3.039, 0.6533, 0.3827), (3.079, 0.6935, 0.1951), (3.093, 0.7071, 0.0), (3.079, 0.6935, -0.1951), (3.039, 0.6533, -0.3827), (2.974, 0.5879, -0.5556), (2.886, 0.5, -0.7071), (2.779, 0.3928, -0.8315), (2.656, 0.2706, -0.9239), (2.524, 0.1379, -0.9808), (2.548, 0.1084, 0.9808), (2.704, 0.2126, 0.9239), (2.848, 0.3087, 0.8315), (2.974, 0.3928, 0.7071), (3.077, 0.4619, 0.5556), (3.154, 0.5133, 0.3827), (3.201, 0.5449, 0.1951), (3.217, 0.5556, 0.0), (3.201, 0.5449, -0.1951), (3.154, 0.5133, -0.3827), (3.077, 0.4619, -0.5556), (2.974, 0.3928, -0.7071), (2.848, 0.3087, -0.8315), (2.704, 0.2126, -0.9239), (2.548, 0.1084, -0.9808), (2.386, 0.0, 1.0), (2.566, 0.07466, 0.9808), (2.739, 0.1464, 0.9239), (2.899, 0.2126, 0.8315), (3.039, 0.2706, 0.7071), (3.154, 0.3182, 0.5556), (3.239, 0.3536, 0.3827), (3.292, 0.3753, 0.1951), (3.31, 0.3827, 0.0), (3.292, 0.3753, -0.1951), (3.239, 0.3536, -0.3827), (3.154, 0.3182, -0.5556), (3.039, 0.2706, -0.7071), (2.899, 0.2126, -0.8315), (2.739, 0.1464, -0.9239), (2.566, 0.07466, -0.9808), (2.577, 0.03806, 0.9808), (2.761, 0.07466, 0.9239), (2.931, 0.1084, 0.8315), (3.079, 0.1379, 0.7071), (3.201, 0.1622, 0.5556), (3.292, 0.1802, 0.3827), (3.348, 0.1913, 0.1951), (3.366, 0.1951, 0.0), (3.348, 0.1913, -0.1951), (3.292, 0.1802, -0.3827), (3.201, 0.1622, -0.5556), (3.079, 0.1379, -0.7071), (2.931, 0.1084, -0.8315), (2.761, 0.07466, -0.9239), (2.577, 0.03806, -0.9808), (2.581, -1.118e-08, 0.9808), (2.768, -2.235e-08, 0.9239), (2.941, -5.215e-08, 0.8315), (3.093, 1.49e-08, 0.7071), (3.217, -8.941e-08, 0.5556), (3.31, 4.47e-08, 0.3827), (3.366, -8.941e-08, 0.1951), (3.386, -1.639e-07, 0.0), (3.366, -8.941e-08, -0.1951), (3.31, 4.47e-08, -0.3827), (3.217, -8.941e-08, -0.5556), (3.093, 1.49e-08, -0.7071), (2.941, -5.215e-08, -0.8315), (2.768, -2.235e-08, -0.9239), (2.581, -1.118e-08, -0.9808), (2.577, -0.03806, 0.9808), (2.761, -0.07466, 0.9239), (2.931, -0.1084, 0.8315), (3.079, -0.1379, 0.7071), (3.201, -0.1622, 0.5556), (3.292, -0.1802, 0.3827), (3.348, -0.1913, 0.1951), (3.366, -0.1951, 0.0), (3.348, -0.1913, -0.1951), (3.292, -0.1802, -0.3827), (3.201, -0.1622, -0.5556), (3.079, -0.1379, -0.7071), (2.931, -0.1084, -0.8315), (2.761, -0.07466, -0.9239), (2.577, -0.03806, -0.9808), (2.566, -0.07466, 0.9808), (2.739, -0.1464, 0.9239), (2.899, -0.2126, 0.8315), (3.039, -0.2706, 0.7071), (3.154, -0.3182, 0.5556), (3.239, -0.3536, 0.3827), (3.292, -0.3753, 0.1951), (3.31, -0.3827, 0.0), (3.292, -0.3753, -0.1951), (3.239, -0.3536, -0.3827), (3.154, -0.3182, -0.5556), (3.039, -0.2706, -0.7071), (2.899, -0.2126, -0.8315), (2.739, -0.1464, -0.9239), (2.566, -0.07466, -0.9808), (2.548, -0.1084, 0.9808), (2.704, -0.2126, 0.9239), (2.848, -0.3087, 0.8315), (2.974, -0.3928, 0.7071), (3.077, -0.4619, 0.5556), (3.154, -0.5133, 0.3827), (3.201, -0.5449, 0.1951), (3.217, -0.5556, 0.0), (3.201, -0.5449, -0.1951), (3.154, -0.5133, -0.3827), (3.077, -0.4619, -0.5556), (2.974, -0.3928, -0.7071), (2.848, -0.3087, -0.8315), (2.704, -0.2126, -0.9239), (2.548, -0.1084, -0.9808), (2.524, -0.1379, 0.9808), (2.656, -0.2706, 0.9239), (2.779, -0.3928, 0.8315), (2.886, -0.5, 0.7071), (2.974, -0.5879, 0.5556), (3.039, -0.6533, 0.3827), (3.079, -0.6935, 0.1951), (3.093, -0.7071, 0.0), (3.079, -0.6935, -0.1951), (3.039, -0.6533, -0.3827), (2.974, -0.5879, -0.5556), (2.886, -0.5, -0.7071), (2.779, -0.3928, -0.8315), (2.656, -0.2706, -0.9239), (2.524, -0.1379, -0.9808), (2.494, -0.1622, 0.9808), (2.598, -0.3182, 0.9239), (2.694, -0.4619, 0.8315), (2.779, -0.5879, 0.7071), (2.848, -0.6913, 0.5556), (2.899, -0.7682, 0.3827), (2.931, -0.8155, 0.1951), (2.941, -0.8315, 0.0), (2.931, -0.8155, -0.1951), (2.899, -0.7682, -0.3827), (2.848, -0.6913, -0.5556), (2.779, -0.5879, -0.7071), (2.694, -0.4619, -0.8315), (2.598, -0.3182, -0.9239), (2.494, -0.1622, -0.9808), (2.46, -0.1802, 0.9808), (2.532, -0.3536, 0.9239), (2.598, -0.5133, 0.8315), (2.656, -0.6533, 0.7071), (2.704, -0.7682, 0.5556), (2.739, -0.8536, 0.3827), (2.761, -0.9061, 0.1951), (2.768, -0.9239, 0.0), (2.761, -0.9061, -0.1951), (2.739, -0.8536, -0.3827), (2.704, -0.7682, -0.5556), (2.656, -0.6533, -0.7071), (2.598, -0.5133, -0.8315), (2.532, -0.3536, -0.9239), (2.46, -0.1802, -0.9808), (2.424, -0.1913, 0.9808), (2.46, -0.3753, 0.9239), (2.494, -0.5449, 0.8315), (2.524, -0.6935, 0.7071), (2.548, -0.8155, 0.5556), (2.566, -0.9061, 0.3827), (2.577, -0.9619, 0.1951), (2.581, -0.9808, 0.0), (2.577, -0.9619, -0.1951), (2.566, -0.9061, -0.3827), (2.548, -0.8155, -0.5556), (2.524, -0.6935, -0.7071), (2.494, -0.5449, -0.8315), (2.46, -0.3753, -0.9239), (2.424, -0.1913, -0.9808), (2.386, -0.1951, 0.9808), (2.386, -0.3827, 0.9239), (2.386, -0.5556, 0.8315), (2.386, -0.7071, 0.7071), (2.386, -0.8315, 0.5556), (2.386, -0.9239, 0.3827), (2.386, -0.9808, 0.1951), (2.386, -1.0, 0.0), (2.386, -0.9808, -0.1951), (2.386, -0.9239, -0.3827), (2.386, -0.8315, -0.5556), (2.386, -0.7071, -0.7071), (2.386, -0.5556, -0.8315), (2.386, -0.3827, -0.9239), (2.386, -0.1951, -0.9808), (2.348, -0.1913, 0.9808), (2.311, -0.3753, 0.9239), (2.277, -0.5449, 0.8315), (2.248, -0.6935, 0.7071), (2.223, -0.8155, 0.5556), (2.205, -0.9061, 0.3827), (2.194, -0.9619, 0.1951), (2.191, -0.9808, 0.0), (2.194, -0.9619, -0.1951), (2.205, -0.9061, -0.3827), (2.223, -0.8155, -0.5556), (2.248, -0.6935, -0.7071), (2.277, -0.5449, -0.8315), (2.311, -0.3753, -0.9239), (2.348, -0.1913, -0.9808), (2.311, -0.1802, 0.9808), (2.239, -0.3536, 0.9239), (2.173, -0.5133, 0.8315), (2.115, -0.6533, 0.7071), (2.067, -0.7682, 0.5556), (2.032, -0.8536, 0.3827), (2.01, -0.9061, 0.1951), (2.003, -0.9239, 0.0), (2.01, -0.9061, -0.1951), (2.032, -0.8536, -0.3827), (2.067, -0.7682, -0.5556), (2.115, -0.6533, -0.7071), (2.173, -0.5133, -0.8315), (2.239, -0.3536, -0.9239), (2.311, -0.1802, -0.9808), (2.277, -0.1622, 0.9808), (2.173, -0.3182, 0.9239), (2.077, -0.4619, 0.8315), (1.993, -0.5879, 0.7071), (1.924, -0.6913, 0.5556), (1.872, -0.7682, 0.3827), (1.841, -0.8155, 0.1951), (1.83, -0.8315, 0.0), (1.841, -0.8155, -0.1951), (1.872, -0.7682, -0.3827), (1.924, -0.6913, -0.5556), (1.993, -0.5879, -0.7071), (2.077, -0.4619, -0.8315), (2.173, -0.3182, -0.9239), (2.277, -0.1622, -0.9808), (2.248, -0.1379, 0.9808), (2.115, -0.2706, 0.9239), (1.993, -0.3928, 0.8315), (1.886, -0.5, 0.7071), (1.798, -0.5879, 0.5556), (1.732, -0.6533, 0.3827), (1.692, -0.6935, 0.1951), (1.679, -0.7071, 0.0), (1.692, -0.6935, -0.1951), (1.732, -0.6533, -0.3827), (1.798, -0.5879, -0.5556), (1.886, -0.5, -0.7071), (1.993, -0.3928, -0.8315), (2.115, -0.2706, -0.9239), (2.248, -0.1379, -0.9808), (2.386, 0.0, -1.0), (2.223, -0.1084, 0.9808), (2.067, -0.2126, 0.9239), (1.924, -0.3087, 0.8315), (1.798, -0.3928, 0.7071), (1.694, -0.4619, 0.5556), (1.617, -0.5133, 0.3827), (1.57, -0.5449, 0.1951), (1.554, -0.5556, 0.0), (1.57, -0.5449, -0.1951), (1.617, -0.5133, -0.3827), (1.694, -0.4619, -0.5556), (1.798, -0.3928, -0.7071), (1.924, -0.3087, -0.8315), (2.067, -0.2126, -0.9239), (2.223, -0.1084, -0.9808), (2.205, -0.07466, 0.9808), (2.032, -0.1464, 0.9239), (1.872, -0.2126, 0.8315), (1.732, -0.2706, 0.7071), (1.617, -0.3182, 0.5556), (1.532, -0.3536, 0.3827), (1.48, -0.3753, 0.1951), (1.462, -0.3827, 0.0), (1.48, -0.3753, -0.1951), (1.532, -0.3536, -0.3827), (1.617, -0.3182, -0.5556), (1.732, -0.2706, -0.7071), (1.872, -0.2126, -0.8315), (2.032, -0.1464, -0.9239), (2.205, -0.07466, -0.9808), (2.194, -0.03806, 0.9808), (2.01, -0.07466, 0.9239), (1.841, -0.1084, 0.8315), (1.692, -0.1379, 0.7071), (1.57, -0.1622, 0.5556), (1.48, -0.1802, 0.3827), (1.424, -0.1913, 0.1951), (1.405, -0.1951, 0.0), (1.424, -0.1913, -0.1951), (1.48, -0.1802, -0.3827), (1.57, -0.1622, -0.5556), (1.692, -0.1379, -0.7071), (1.841, -0.1084, -0.8315), (2.01, -0.07466, -0.9239), (2.194, -0.03806, -0.9808), (2.191, 1.863e-08, 0.9808), (2.003, 5.215e-08, 0.9239), (1.83, 1.49e-07, 0.8315), (1.679, 2.98e-08, 0.7071), (1.554, 1.639e-07, 0.5556), (1.462, 1.49e-08, 0.3827), (1.405, 2.682e-07, 0.1951), (1.386, 4.47e-07, 0.0), (1.405, 2.682e-07, -0.1951), (1.462, 1.49e-08, -0.3827), (1.554, 1.639e-07, -0.5556), (1.679, 2.98e-08, -0.7071), (1.83, 1.49e-07, -0.8315), (2.003, 5.215e-08, -0.9239), (2.191, 1.863e-08, -0.9808), (2.194, 0.03806, 0.9808), (2.01, 0.07466, 0.9239), (1.841, 0.1084, 0.8315), (1.692, 0.1379, 0.7071), (1.57, 0.1622, 0.5556), (1.48, 0.1802, 0.3827), (1.424, 0.1913, 0.1951), (1.405, 0.1951, 0.0), (1.424, 0.1913, -0.1951), (1.48, 0.1802, -0.3827), (1.57, 0.1622, -0.5556), (1.692, 0.1379, -0.7071), (1.841, 0.1084, -0.8315), (2.01, 0.07466, -0.9239), (2.194, 0.03806, -0.9808), (2.205, 0.07466, 0.9808), (2.032, 0.1464, 0.9239), (1.872, 0.2126, 0.8315), (1.732, 0.2706, 0.7071), (1.617, 0.3182, 0.5556), (1.532, 0.3536, 0.3827), (1.48, 0.3753, 0.1951), (1.462, 0.3827, 0.0), (1.48, 0.3753, -0.1951), (1.532, 0.3536, -0.3827), (1.617, 0.3182, -0.5556), (1.732, 0.2706, -0.7071), (1.872, 0.2126, -0.8315), (2.032, 0.1464, -0.9239), (2.205, 0.07466, -0.9808), (2.223, 0.1084, 0.9808), (2.067, 0.2126, 0.9239), (1.924, 0.3087, 0.8315), (1.798, 0.3928, 0.7071), (1.694, 0.4619, 0.5556), (1.617, 0.5133, 0.3827), (1.57, 0.5449, 0.1951), (1.554, 0.5556, 0.0), (1.57, 0.5449, -0.1951), (1.617, 0.5133, -0.3827), (1.694, 0.4619, -0.5556), (1.798, 0.3928, -0.7071), (1.924, 0.3087, -0.8315), (2.067, 0.2126, -0.9239), (2.223, 0.1084, -0.9808), (2.248, 0.1379, 0.9808), (2.115, 0.2706, 0.9239), (1.993, 0.3928, 0.8315), (1.886, 0.5, 0.7071), (1.798, 0.5879, 0.5556), (1.732, 0.6533, 0.3827), (1.692, 0.6935, 0.1951), (1.679, 0.7071, 0.0), (1.692, 0.6935, -0.1951), (1.732, 0.6533, -0.3827), (1.798, 0.5879, -0.5556), (1.886, 0.5, -0.7071), (1.993, 0.3928, -0.8315), (2.115, 0.2706, -0.9239), (2.248, 0.1379, -0.9808), (2.277, 0.1622, 0.9808), (2.173, 0.3182, 0.9239), (2.077, 0.4619, 0.8315), (1.993, 0.5879, 0.7071), (1.924, 0.6913, 0.5556), (1.872, 0.7682, 0.3827), (1.841, 0.8155, 0.1951), (1.83, 0.8315, 0.0), (1.841, 0.8155, -0.1951), (1.872, 0.7682, -0.3827), (1.924, 0.6913, -0.5556), (1.993, 0.5879, -0.7071), (2.077, 0.4619, -0.8315), (2.173, 0.3182, -0.9239), (2.277, 0.1622, -0.9808), (2.311, 0.1802, 0.9808), (2.239, 0.3536, 0.9239), (2.173, 0.5133, 0.8315), (2.115, 0.6533, 0.7071), (2.067, 0.7682, 0.5556), (2.032, 0.8536, 0.3827), (2.01, 0.9061, 0.1951), (2.003, 0.9239, 0.0), (2.01, 0.9061, -0.1951), (2.032, 0.8536, -0.3827), (2.067, 0.7682, -0.5556), (2.115, 0.6533, -0.7071), (2.173, 0.5133, -0.8315), (2.239, 0.3536, -0.9239), (2.311, 0.1802, -0.9808), (2.348, 0.1913, 0.9808), (2.311, 0.3753, 0.9239), (2.277, 0.5449, 0.8315), (2.248, 0.6935, 0.7071), (2.223, 0.8155, 0.5556), (2.205, 0.9061, 0.3827), (2.194, 0.9619, 0.1951), (2.191, 0.9808, 0.0), (2.194, 0.9619, -0.1951), (2.205, 0.9061, -0.3827), (2.223, 0.8155, -0.5556), (2.248, 0.6935, -0.7071), (2.277, 0.5449, -0.8315), (2.311, 0.3753, -0.9239), (2.348, 0.1913, -0.9808), (2.386, 0.1951, 0.9808), (2.386, 0.3827, 0.9239), (2.386, 0.7071, 0.7071), (2.386, 0.9239, 0.3827), (2.386, 0.9239, -0.3827), (2.386, 0.7071, -0.7071), (2.386, 0.5556, -0.8315), (2.386, 0.3827, -0.9239), (2.386, 0.1951, -0.9808)], [], [(477, 4, 14, 15), (0, 474, 7, 8), (5, 477, 15, 16), (475, 0, 8, 9), (478, 5, 16, 17), (1, 475, 9, 10), (479, 478, 17, 18), (476, 1, 10, 11), (480, 479, 18, 19), (2, 476, 11, 12), (481, 480, 19, 20), (3, 2, 12, 13), (473, 81, 6), (307, 481, 20), (4, 3, 13, 14), (474, 473, 6, 7), (14, 13, 28, 29), (7, 6, 21, 22), (15, 14, 29, 30), (8, 7, 22, 23), (16, 15, 30, 31), (9, 8, 23, 24), (17, 16, 31, 32), (10, 9, 24, 25), (18, 17, 32, 33), (11, 10, 25, 26), (19, 18, 33, 34), (12, 11, 26, 27), (20, 19, 34, 35), (13, 12, 27, 28), (6, 81, 21), (307, 20, 35), (33, 32, 47, 48), (26, 25, 40, 41), (34, 33, 48, 49), (27, 26, 41, 42), (35, 34, 49, 50), (28, 27, 42, 43), (21, 81, 36), (307, 35, 50), (29, 28, 43, 44), (22, 21, 36, 37), (30, 29, 44, 45), (23, 22, 37, 38), (31, 30, 45, 46), (24, 23, 38, 39), (32, 31, 46, 47), (25, 24, 39, 40), (37, 36, 51, 52), (45, 44, 59, 60), (38, 37, 52, 53), (46, 45, 60, 61), (39, 38, 53, 54), (47, 46, 61, 62), (40, 39, 54, 55), (48, 47, 62, 63), (41, 40, 55, 56), (49, 48, 63, 64), (42, 41, 56, 57), (50, 49, 64, 65), (43, 42, 57, 58), (36, 81, 51), (307, 50, 65), (44, 43, 58, 59), (56, 55, 70, 71), (64, 63, 78, 79), (57, 56, 71, 72), (65, 64, 79, 80), (58, 57, 72, 73), (51, 81, 66), (307, 65, 80), (59, 58, 73, 74), (52, 51, 66, 67), (60, 59, 74, 75), (53, 52, 67, 68), (61, 60, 75, 76), (54, 53, 68, 69), (62, 61, 76, 77), (55, 54, 69, 70), (63, 62, 77, 78), (75, 74, 90, 91), (68, 67, 83, 84), (76, 75, 91, 92), (69, 68, 84, 85), (77, 76, 92, 93), (70, 69, 85, 86), (78, 77, 93, 94), (71, 70, 86, 87), (79, 78, 94, 95), (72, 71, 87, 88), (80, 79, 95, 96), (73, 72, 88, 89), (66, 81, 82), (307, 80, 96), (74, 73, 89, 90), (67, 66, 82, 83), (95, 94, 109, 110), (88, 87, 102, 103), (96, 95, 110, 111), (89, 88, 103, 104), (82, 81, 97), (307, 96, 111), (90, 89, 104, 105), (83, 82, 97, 98), (91, 90, 105, 106), (84, 83, 98, 99), (92, 91, 106, 107), (85, 84, 99, 100), (93, 92, 107, 108), (86, 85, 100, 101), (94, 93, 108, 109), (87, 86, 101, 102), (107, 106, 121, 122), (100, 99, 114, 115), (108, 107, 122, 123), (101, 100, 115, 116), (109, 108, 123, 124), (102, 101, 116, 117), (110, 109, 124, 125), (103, 102, 117, 118), (111, 110, 125, 126), (104, 103, 118, 119), (97, 81, 112), (307, 111, 126), (105, 104, 119, 120), (98, 97, 112, 113), (106, 105, 120, 121), (99, 98, 113, 114), (126, 125, 140, 141), (119, 118, 133, 134), (112, 81, 127), (307, 126, 141), (120, 119, 134, 135), (113, 112, 127, 128), (121, 120, 135, 136), (114, 113, 128, 129), (122, 121, 136, 137), (115, 114, 129, 130), (123, 122, 137, 138), (116, 115, 130, 131), (124, 123, 138, 139), (117, 116, 131, 132), (125, 124, 139, 140), (118, 117, 132, 133), (130, 129, 144, 145), (138, 137, 152, 153), (131, 130, 145, 146), (139, 138, 153, 154), (132, 131, 146, 147), (140, 139, 154, 155), (133, 132, 147, 148), (141, 140, 155, 156), (134, 133, 148, 149), (127, 81, 142), (307, 141, 156), (135, 134, 149, 150), (128, 127, 142, 143), (136, 135, 150, 151), (129, 128, 143, 144), (137, 136, 151, 152), (149, 148, 163, 164), (142, 81, 157), (307, 156, 171), (150, 149, 164, 165), (143, 142, 157, 158), (151, 150, 165, 166), (144, 143, 158, 159), (152, 151, 166, 167), (145, 144, 159, 160), (153, 152, 167, 168), (146, 145, 160, 161), (154, 153, 168, 169), (147, 146, 161, 162), (155, 154, 169, 170), (148, 147, 162, 163), (156, 155, 170, 171), (168, 167, 182, 183), (161, 160, 175, 176), (169, 168, 183, 184), (162, 161, 176, 177), (170, 169, 184, 185), (163, 162, 177, 178), (171, 170, 185, 186), (164, 163, 178, 179), (157, 81, 172), (307, 171, 186), (165, 164, 179, 180), (158, 157, 172, 173), (166, 165, 180, 181), (159, 158, 173, 174), (167, 166, 181, 182), (160, 159, 174, 175), (172, 81, 187), (307, 186, 201), (180, 179, 194, 195), (173, 172, 187, 188), (181, 180, 195, 196), (174, 173, 188, 189), (182, 181, 196, 197), (175, 174, 189, 190), (183, 182, 197, 198), (176, 175, 190, 191), (184, 183, 198, 199), (177, 176, 191, 192), (185, 184, 199, 200), (178, 177, 192, 193), (186, 185, 200, 201), (179, 178, 193, 194), (191, 190, 205, 206), (199, 198, 213, 214), (192, 191, 206, 207), (200, 199, 214, 215), (193, 192, 207, 208), (201, 200, 215, 216), (194, 193, 208, 209), (187, 81, 202), (307, 201, 216), (195, 194, 209, 210), (188, 187, 202, 203), (196, 195, 210, 211), (189, 188, 203, 204), (197, 196, 211, 212), (190, 189, 204, 205), (198, 197, 212, 213), (210, 209, 224, 225), (203, 202, 217, 218), (211, 210, 225, 226), (204, 203, 218, 219), (212, 211, 226, 227), (205, 204, 219, 220), (213, 212, 227, 228), (206, 205, 220, 221), (214, 213, 228, 229), (207, 206, 221, 222), (215, 214, 229, 230), (208, 207, 222, 223), (216, 215, 230, 231), (209, 208, 223, 224), (202, 81, 217), (307, 216, 231), (229, 228, 243, 244), (222, 221, 236, 237), (230, 229, 244, 245), (223, 222, 237, 238), (231, 230, 245, 246), (224, 223, 238, 239), (217, 81, 232), (307, 231, 246), (225, 224, 239, 240), (218, 217, 232, 233), (226, 225, 240, 241), (219, 218, 233, 234), (227, 226, 241, 242), (220, 219, 234, 235), (228, 227, 242, 243), (221, 220, 235, 236), (241, 240, 255, 256), (234, 233, 248, 249), (242, 241, 256, 257), (235, 234, 249, 250), (243, 242, 257, 258), (236, 235, 250, 251), (244, 243, 258, 259), (237, 236, 251, 252), (245, 244, 259, 260), (238, 237, 252, 253), (246, 245, 260, 261), (239, 238, 253, 254), (232, 81, 247), (307, 246, 261), (240, 239, 254, 255), (233, 232, 247, 248), (260, 259, 274, 275), (253, 252, 267, 268), (261, 260, 275, 276), (254, 253, 268, 269), (247, 81, 262), (307, 261, 276), (255, 254, 269, 270), (248, 247, 262, 263), (256, 255, 270, 271), (249, 248, 263, 264), (257, 256, 271, 272), (250, 249, 264, 265), (258, 257, 272, 273), (251, 250, 265, 266), (259, 258, 273, 274), (252, 251, 266, 267), (264, 263, 278, 279), (272, 271, 286, 287), (265, 264, 279, 280), (273, 272, 287, 288), (266, 265, 280, 281), (274, 273, 288, 289), (267, 266, 281, 282), (275, 274, 289, 290), (268, 267, 282, 283), (276, 275, 290, 291), (269, 268, 283, 284), (262, 81, 277), (307, 276, 291), (270, 269, 284, 285), (263, 262, 277, 278), (271, 270, 285, 286), (283, 282, 297, 298), (291, 290, 305, 306), (284, 283, 298, 299), (277, 81, 292), (307, 291, 306), (285, 284, 299, 300), (278, 277, 292, 293), (286, 285, 300, 301), (279, 278, 293, 294), (287, 286, 301, 302), (280, 279, 294, 295), (288, 287, 302, 303), (281, 280, 295, 296), (289, 288, 303, 304), (282, 281, 296, 297), (290, 289, 304, 305), (302, 301, 317, 318), (295, 294, 310, 311), (303, 302, 318, 319), (296, 295, 311, 312), (304, 303, 319, 320), (297, 296, 312, 313), (305, 304, 320, 321), (298, 297, 313, 314), (306, 305, 321, 322), (299, 298, 314, 315), (292, 81, 308), (307, 306, 322), (300, 299, 315, 316), (293, 292, 308, 309), (301, 300, 316, 317), (294, 293, 309, 310), (322, 321, 336, 337), (315, 314, 329, 330), (308, 81, 323), (307, 322, 337), (316, 315, 330, 331), (309, 308, 323, 324), (317, 316, 331, 332), (310, 309, 324, 325), (318, 317, 332, 333), (311, 310, 325, 326), (319, 318, 333, 334), (312, 311, 326, 327), (320, 319, 334, 335), (313, 312, 327, 328), (321, 320, 335, 336), (314, 313, 328, 329), (326, 325, 340, 341), (334, 333, 348, 349), (327, 326, 341, 342), (335, 334, 349, 350), (328, 327, 342, 343), (336, 335, 350, 351), (329, 328, 343, 344), (337, 336, 351, 352), (330, 329, 344, 345), (323, 81, 338), (307, 337, 352), (331, 330, 345, 346), (324, 323, 338, 339), (332, 331, 346, 347), (325, 324, 339, 340), (333, 332, 347, 348), (345, 344, 359, 360), (338, 81, 353), (307, 352, 367), (346, 345, 360, 361), (339, 338, 353, 354), (347, 346, 361, 362), (340, 339, 354, 355), (348, 347, 362, 363), (341, 340, 355, 356), (349, 348, 363, 364), (342, 341, 356, 357), (350, 349, 364, 365), (343, 342, 357, 358), (351, 350, 365, 366), (344, 343, 358, 359), (352, 351, 366, 367), (364, 363, 378, 379), (357, 356, 371, 372), (365, 364, 379, 380), (358, 357, 372, 373), (366, 365, 380, 381), (359, 358, 373, 374), (367, 366, 381, 382), (360, 359, 374, 375), (353, 81, 368), (307, 367, 382), (361, 360, 375, 376), (354, 353, 368, 369), (362, 361, 376, 377), (355, 354, 369, 370), (363, 362, 377, 378), (356, 355, 370, 371), (307, 382, 397), (376, 375, 390, 391), (369, 368, 383, 384), (377, 376, 391, 392), (370, 369, 384, 385), (378, 377, 392, 393), (371, 370, 385, 386), (379, 378, 393, 394), (372, 371, 386, 387), (380, 379, 394, 395), (373, 372, 387, 388), (381, 380, 395, 396), (374, 373, 388, 389), (382, 381, 396, 397), (375, 374, 389, 390), (368, 81, 383), (395, 394, 409, 410), (388, 387, 402, 403), (396, 395, 410, 411), (389, 388, 403, 404), (397, 396, 411, 412), (390, 389, 404, 405), (383, 81, 398), (307, 397, 412), (391, 390, 405, 406), (384, 383, 398, 399), (392, 391, 406, 407), (385, 384, 399, 400), (393, 392, 407, 408), (386, 385, 400, 401), (394, 393, 408, 409), (387, 386, 401, 402), (399, 398, 413, 414), (407, 406, 421, 422), (400, 399, 414, 415), (408, 407, 422, 423), (401, 400, 415, 416), (409, 408, 423, 424), (402, 401, 416, 417), (410, 409, 424, 425), (403, 402, 417, 418), (411, 410, 425, 426), (404, 403, 418, 419), (412, 411, 426, 427), (405, 404, 419, 420), (398, 81, 413), (307, 412, 427), (406, 405, 420, 421), (418, 417, 432, 433), (426, 425, 440, 441), (419, 418, 433, 434), (427, 426, 441, 442), (420, 419, 434, 435), (413, 81, 428), (307, 427, 442), (421, 420, 435, 436), (414, 413, 428, 429), (422, 421, 436, 437), (415, 414, 429, 430), (423, 422, 437, 438), (416, 415, 430, 431), (424, 423, 438, 439), (417, 416, 431, 432), (425, 424, 439, 440), (437, 436, 451, 452), (430, 429, 444, 445), (438, 437, 452, 453), (431, 430, 445, 446), (439, 438, 453, 454), (432, 431, 446, 447), (440, 439, 454, 455), (433, 432, 447, 448), (441, 440, 455, 456), (434, 433, 448, 449), (442, 441, 456, 457), (435, 434, 449, 450), (428, 81, 443), (307, 442, 457), (436, 435, 450, 451), (429, 428, 443, 444), (456, 455, 470, 471), (449, 448, 463, 464), (457, 456, 471, 472), (450, 449, 464, 465), (443, 81, 458), (307, 457, 472), (451, 450, 465, 466), (444, 443, 458, 459), (452, 451, 466, 467), (445, 444, 459, 460), (453, 452, 467, 468), (446, 445, 460, 461), (454, 453, 468, 469), (447, 446, 461, 462), (455, 454, 469, 470), (448, 447, 462, 463), (460, 459, 474, 0), (468, 467, 477, 5), (461, 460, 0, 475), (469, 468, 5, 478), (462, 461, 475, 1), (470, 469, 478, 479), (463, 462, 1, 476), (471, 470, 479, 480), (464, 463, 476, 2), (472, 471, 480, 481), (465, 464, 2, 3), (458, 81, 473), (307, 472, 481), (466, 465, 3, 4), (459, 458, 473, 474), (467, 466, 4, 477)])
me_sphere.polygons.foreach_set('use_smooth', [True] * 512)
_uv = me_sphere.uv_layers.new(name='UVMap')
_uv.uv.foreach_set('vector', [0.75, 0.375, 0.75, 0.4375, 0.7188, 0.4375, 0.7188, 0.375, 0.75, 0.8125, 0.75, 0.875, 0.7188, 0.875, 0.7188, 0.8125, 0.75, 0.3125, 0.75, 0.375, 0.7188, 0.375, 0.7188, 0.3125, 0.75, 0.75, 0.75, 0.8125, 0.7188, 0.8125, 0.7188, 0.75, 0.75, 0.25, 0.75, 0.3125, 0.7188, 0.3125, 0.7188, 0.25, 0.75, 0.6875, 0.75, 0.75, 0.7188, 0.75, 0.7188, 0.6875, 0.75, 0.1875, 0.75, 0.25, 0.7188, 0.25, 0.7188, 0.1875, 0.75, 0.625, 0.75, 0.6875, 0.7188, 0.6875, 0.7188, 0.625, 0.75, 0.125, 0.75, 0.1875, 0.7188, 0.1875, 0.7188, 0.125, 0.75, 0.5625, 0.75, 0.625, 0.7188, 0.625, 0.7188, 0.5625, 0.75, 0.0625, 0.75, 0.125, 0.7188, 0.125, 0.7188, 0.0625, 0.75, 0.5, 0.75, 0.5625, 0.7188, 0.5625, 0.7188, 0.5, 0.75, 0.9375, 0.7344, 1.0, 0.7188, 0.9375, 0.7344, 0.0, 0.75, 0.0625, 0.7188, 0.0625, 0.75, 0.4375, 0.75, 0.5, 0.7188, 0.5, 0.7188, 0.4375, 0.75, 0.875, 0.75, 0.9375, 0.7188, 0.9375, 0.7188, 0.875, 0.7188, 0.4375, 0.7188, 0.5, 0.6875, 0.5, 0.6875, 0.4375, 0.7188, 0.875, 0.7188, 0.9375, 0.6875, 0.9375, 0.6875, 0.875, 0.7188, 0.375, 0.7188, 0.4375, 0.6875, 0.4375, 0.6875, 0.375, 0.7188, 0.8125, 0.7188, 0.875, 0.6875, 0.875, 0.6875, 0.8125, 0.7188, 0.3125, 0.7188, 0.375, 0.6875, 0.375, 0.6875, 0.3125, 0.7188, 0.75, 0.7188, 0.8125, 0.6875, 0.8125, 0.6875, 0.75, 0.7188, 0.25, 0.7188, 0.3125, 0.6875, 0.3125, 0.6875, 0.25, 0.7188, 0.6875, 0.7188, 0.75, 0.6875, 0.75, 0.6875, 0.6875, 0.7188, 0.1875, 0.7188, 0.25, 0.6875, 0.25, 0.6875, 0.1875, 0.7188, 0.625, 0.7188, 0.6875, 0.6875, 0.6875, 0.6875, 0.625, 0.7188, 0.125, 0.7188, 0.1875, 0.6875, 0.1875, 0.6875, 0.125, 0.7188, 0.5625, 0.7188, 0.625, 0.6875, 0.625, 0.6875, 0.5625, 0.7188, 0.0625, 0.7188, 0.125, 0.6875, 0.125, 0.6875, 0.0625, 0.7188, 0.5, 0.7188, 0.5625, 0.6875, 0.5625, 0.6875, 0.5, 0.7188, 0.9375, 0.7031, 1.0, 0.6875, 0.9375, 0.7031, 0.0, 0.7188, 0.0625, 0.6875, 0.0625, 0.6875, 0.1875, 0.6875, 0.25, 0.6562, 0.25, 0.6562, 0.1875, 0.6875, 0.625, 0.6875, 0.6875, 0.6562, 0.6875, 0.6562, 0.625, 0.6875, 0.125, 0.6875, 0.1875, 0.6562, 0.1875, 0.6562, 0.125, 0.6875, 0.5625, 0.6875, 0.625, 0.6562, 0.625, 0.6562, 0.5625, 0.6875, 0.0625, 0.6875, 0.125, 0.6562, 0.125, 0.6562, 0.0625, 0.6875, 0.5, 0.6875, 0.5625, 0.6562, 0.5625, 0.6562, 0.5, 0.6875, 0.9375, 0.6719, 1.0, 0.6562, 0.9375, 0.6719, 0.0, 0.6875, 0.0625, 0.6562, 0.0625, 0.6875, 0.4375, 0.6875, 0.5, 0.6562, 0.5, 0.6562, 0.4375, 0.6875, 0.875, 0.6875, 0.9375, 0.6562, 0.9375, 0.6562, 0.875, 0.6875, 0.375, 0.6875, 0.4375, 0.6562, 0.4375, 0.6562, 0.375, 0.6875, 0.8125, 0.6875, 0.875, 0.6562, 0.875, 0.6562, 0.8125, 0.6875, 0.3125, 0.6875, 0.375, 0.6562, 0.375, 0.6562, 0.3125, 0.6875, 0.75, 0.6875, 0.8125, 0.6562, 0.8125, 0.6562, 0.75, 0.6875, 0.25, 0.6875, 0.3125, 0.6562, 0.3125, 0.6562, 0.25, 0.6875, 0.6875, 0.6875, 0.75, 0.6562, 0.75, 0.6562, 0.6875, 0.6562, 0.875, 0.6562, 0.9375, 0.625, 0.9375, 0.625, 0.875, 0.6562, 0.375, 0.6562, 0.4375, 0.625, 0.4375, 0.625, 0.375, 0.6562, 0.8125, 0.6562, 0.875, 0.625, 0.875, 0.625, 0.8125, 0.6562, 0.3125, 0.6562, 0.375, 0.625, 0.375, 0.625, 0.3125, 0.6562, 0.75, 0.6562, 0.8125, 0.625, 0.8125, 0.625, 0.75, 0.6562, 0.25, 0.6562, 0.3125, 0.625, 0.3125, 0.625, 0.25, 0.6562, 0.6875, 0.6562, 0.75, 0.625, 0.75, 0.625, 0.6875, 0.6562, 0.1875, 0.6562, 0.25, 0.625, 0.25, 0.625, 0.1875, 0.6562, 0.625, 0.6562, 0.6875, 0.625, 0.6875, 0.625, 0.625, 0.6562, 0.125, 0.6562, 0.1875, 0.625, 0.1875, 0.625, 0.125, 0.6562, 0.5625, 0.6562, 0.625, 0.625, 0.625, 0.625, 0.5625, 0.6562, 0.0625, 0.6562, 0.125, 0.625, 0.125, 0.625, 0.0625, 0.6562, 0.5, 0.6562, 0.5625, 0.625, 0.5625, 0.625, 0.5, 0.6562, 0.9375, 0.6406, 1.0, 0.625, 0.9375, 0.6406, 0.0, 0.6562, 0.0625, 0.625, 0.0625, 0.6562, 0.4375, 0.6562, 0.5, 0.625, 0.5, 0.625, 0.4375, 0.625, 0.625, 0.625, 0.6875, 0.5938, 0.6875, 0.5938, 0.625, 0.625, 0.125, 0.625, 0.1875, 0.5938, 0.1875, 0.5938, 0.125, 0.625, 0.5625, 0.625, 0.625, 0.5938, 0.625, 0.5938, 0.5625, 0.625, 0.0625, 0.625, 0.125, 0.5938, 0.125, 0.5938, 0.0625, 0.625, 0.5, 0.625, 0.5625, 0.5938, 0.5625, 0.5938, 0.5, 0.625, 0.9375, 0.6094, 1.0, 0.5938, 0.9375, 0.6094, 0.0, 0.625, 0.0625, 0.5938, 0.0625, 0.625, 0.4375, 0.625, 0.5, 0.5938, 0.5, 0.5938, 0.4375, 0.625, 0.875, 0.625, 0.9375, 0.5938, 0.9375, 0.5938, 0.875, 0.625, 0.375, 0.625, 0.4375, 0.5938, 0.4375, 0.5938, 0.375, 0.625, 0.8125, 0.625, 0.875, 0.5938, 0.875, 0.5938, 0.8125, 0.625, 0.3125, 0.625, 0.375, 0.5938, 0.375, 0.5938, 0.3125, 0.625, 0.75, 0.625, 0.8125, 0.5938, 0.8125, 0.5938, 0.75, 0.625, 0.25, 0.625, 0.3125, 0.5938, 0.3125, 0.5938, 0.25, 0.625, 0.6875, 0.625, 0.75, 0.5938, 0.75, 0.5938, 0.6875, 0.625, 0.1875, 0.625, 0.25, 0.5938, 0.25, 0.5938, 0.1875, 0.5938, 0.375, 0.5938, 0.4375, 0.5625, 0.4375, 0.5625, 0.375, 0.5938, 0.8125, 0.5938, 0.875, 0.5625, 0.875, 0.5625, 0.8125, 0.5938, 0.3125, 0.5938, 0.375, 0.5625, 0.375, 0.5625, 0.3125, 0.5938, 0.75, 0.5938, 0.8125, 0.5625, 0.8125, 0.5625, 0.75, 0.5938, 0.25, 0.5938, 0.3125, 0.5625, 0.3125, 0.5625, 0.25, 0.5938, 0.6875, 0.5938, 0.75, 0.5625, 0.75, 0.5625, 0.6875, 0.5938, 0.1875, 0.5938, 0.25, 0.5625, 0.25, 0.5625, 0.1875, 0.5938, 0.625, 0.5938, 0.6875, 0.5625, 0.6875, 0.5625, 0.625, 0.5938, 0.125, 0.5938, 0.1875, 0.5625, 0.1875, 0.5625, 0.125, 0.5938, 0.5625, 0.5938, 0.625, 0.5625, 0.625, 0.5625, 0.5625, 0.5938, 0.0625, 0.5938, 0.125, 0.5625, 0.125, 0.5625, 0.0625, 0.5938, 0.5, 0.5938, 0.5625, 0.5625, 0.5625, 0.5625, 0.5, 0.5938, 0.9375, 0.5781, 1.0, 0.5625, 0.9375, 0.5781, 0.0, 0.5938, 0.0625, 0.5625, 0.0625, 0.5938, 0.4375, 0.5938, 0.5, 0.5625, 0.5, 0.5625, 0.4375, 0.5938, 0.875, 0.5938, 0.9375, 0.5625, 0.9375, 0.5625, 0.875, 0.5625, 0.125, 0.5625, 0.1875, 0.5312, 0.1875, 0.5312, 0.125, 0.5625, 0.5625, 0.5625, 0.625, 0.5312, 0.625, 0.5312, 0.5625, 0.5625, 0.0625, 0.5625, 0.125, 0.5312, 0.125, 0.5312, 0.0625, 0.5625, 0.5, 0.5625, 0.5625, 0.5312, 0.5625, 0.5312, 0.5, 0.5625, 0.9375, 0.5469, 1.0, 0.5312, 0.9375, 0.5469, 0.0, 0.5625, 0.0625, 0.5312, 0.0625, 0.5625, 0.4375, 0.5625, 0.5, 0.5312, 0.5, 0.5312, 0.4375, 0.5625, 0.875, 0.5625, 0.9375, 0.5312, 0.9375, 0.5312, 0.875, 0.5625, 0.375, 0.5625, 0.4375, 0.5312, 0.4375, 0.5312, 0.375, 0.5625, 0.8125, 0.5625, 0.875, 0.5312, 0.875, 0.5312, 0.8125, 0.5625, 0.3125, 0.5625, 0.375, 0.5312, 0.375, 0.5312, 0.3125, 0.5625, 0.75, 0.5625, 0.8125, 0.5312, 0.8125, 0.5312, 0.75, 0.5625, 0.25, 0.5625, 0.3125, 0.5312, 0.3125, 0.5312, 0.25, 0.5625, 0.6875, 0.5625, 0.75, 0.5312, 0.75, 0.5312, 0.6875, 0.5625, 0.1875, 0.5625, 0.25, 0.5312, 0.25, 0.5312, 0.1875, 0.5625, 0.625, 0.5625, 0.6875, 0.5312, 0.6875, 0.5312, 0.625, 0.5312, 0.3125, 0.5312, 0.375, 0.5, 0.375, 0.5, 0.3125, 0.5312, 0.75, 0.5312, 0.8125, 0.5, 0.8125, 0.5, 0.75, 0.5312, 0.25, 0.5312, 0.3125, 0.5, 0.3125, 0.5, 0.25, 0.5312, 0.6875, 0.5312, 0.75, 0.5, 0.75, 0.5, 0.6875, 0.5312, 0.1875, 0.5312, 0.25, 0.5, 0.25, 0.5, 0.1875, 0.5312, 0.625, 0.5312, 0.6875, 0.5, 0.6875, 0.5, 0.625, 0.5312, 0.125, 0.5312, 0.1875, 0.5, 0.1875, 0.5, 0.125, 0.5312, 0.5625, 0.5312, 0.625, 0.5, 0.625, 0.5, 0.5625, 0.5312, 0.0625, 0.5312, 0.125, 0.5, 0.125, 0.5, 0.0625, 0.5312, 0.5, 0.5312, 0.5625, 0.5, 0.5625, 0.5, 0.5, 0.5312, 0.9375, 0.5156, 1.0, 0.5, 0.9375, 0.5156, 0.0, 0.5312, 0.0625, 0.5, 0.0625, 0.5312, 0.4375, 0.5312, 0.5, 0.5, 0.5, 0.5, 0.4375, 0.5312, 0.875, 0.5312, 0.9375, 0.5, 0.9375, 0.5, 0.875, 0.5312, 0.375, 0.5312, 0.4375, 0.5, 0.4375, 0.5, 0.375, 0.5312, 0.8125, 0.5312, 0.875, 0.5, 0.875, 0.5, 0.8125, 0.5, 0.0625, 0.5, 0.125, 0.4688, 0.125, 0.4688, 0.0625, 0.5, 0.5, 0.5, 0.5625, 0.4688, 0.5625, 0.4687, 0.5, 0.5, 0.9375, 0.4844, 1.0, 0.4688, 0.9375, 0.4844, 0.0, 0.5, 0.0625, 0.4688, 0.0625, 0.5, 0.4375, 0.5, 0.5, 0.4687, 0.5, 0.4688, 0.4375, 0.5, 0.875, 0.5, 0.9375, 0.4688, 0.9375, 0.4688, 0.875, 0.5, 0.375, 0.5, 0.4375, 0.4688, 0.4375, 0.4688, 0.375, 0.5, 0.8125, 0.5, 0.875, 0.4688, 0.875, 0.4688, 0.8125, 0.5, 0.3125, 0.5, 0.375, 0.4688, 0.375, 0.4687, 0.3125, 0.5, 0.75, 0.5, 0.8125, 0.4688, 0.8125, 0.4688, 0.75, 0.5, 0.25, 0.5, 0.3125, 0.4687, 0.3125, 0.4688, 0.25, 0.5, 0.6875, 0.5, 0.75, 0.4688, 0.75, 0.4687, 0.6875, 0.5, 0.1875, 0.5, 0.25, 0.4688, 0.25, 0.4688, 0.1875, 0.5, 0.625, 0.5, 0.6875, 0.4687, 0.6875, 0.4688, 0.625, 0.5, 0.125, 0.5, 0.1875, 0.4688, 0.1875, 0.4688, 0.125, 0.5, 0.5625, 0.5, 0.625, 0.4688, 0.625, 0.4688, 0.5625, 0.4688, 0.75, 0.4688, 0.8125, 0.4375, 0.8125, 0.4375, 0.75, 0.4688, 0.25, 0.4687, 0.3125, 0.4375, 0.3125, 0.4375, 0.25, 0.4687, 0.6875, 0.4688, 0.75, 0.4375, 0.75, 0.4375, 0.6875, 0.4688, 0.1875, 0.4688, 0.25, 0.4375, 0.25, 0.4375, 0.1875, 0.4688, 0.625, 0.4687, 0.6875, 0.4375, 0.6875, 0.4375, 0.625, 0.4688, 0.125, 0.4688, 0.1875, 0.4375, 0.1875, 0.4375, 0.125, 0.4688, 0.5625, 0.4688, 0.625, 0.4375, 0.625, 0.4375, 0.5625, 0.4688, 0.0625, 0.4688, 0.125, 0.4375, 0.125, 0.4375, 0.0625, 0.4687, 0.5, 0.4688, 0.5625, 0.4375, 0.5625, 0.4375, 0.5, 0.4688, 0.9375, 0.4531, 1.0, 0.4375, 0.9375, 0.4531, 0.0, 0.4688, 0.0625, 0.4375, 0.0625, 0.4688, 0.4375, 0.4687, 0.5, 0.4375, 0.5, 0.4375, 0.4375, 0.4688, 0.875, 0.4688, 0.9375, 0.4375, 0.9375, 0.4375, 0.875, 0.4688, 0.375, 0.4688, 0.4375, 0.4375, 0.4375, 0.4375, 0.375, 0.4688, 0.8125, 0.4688, 0.875, 0.4375, 0.875, 0.4375, 0.8125, 0.4687, 0.3125, 0.4688, 0.375, 0.4375, 0.375, 0.4375, 0.3125, 0.4375, 0.5, 0.4375, 0.5625, 0.4062, 0.5625, 0.4062, 0.5, 0.4375, 0.9375, 0.4219, 1.0, 0.4062, 0.9375, 0.4219, 0.0, 0.4375, 0.0625, 0.4062, 0.0625, 0.4375, 0.4375, 0.4375, 0.5, 0.4062, 0.5, 0.4062, 0.4375, 0.4375, 0.875, 0.4375, 0.9375, 0.4062, 0.9375, 0.4062, 0.875, 0.4375, 0.375, 0.4375, 0.4375, 0.4062, 0.4375, 0.4062, 0.375, 0.4375, 0.8125, 0.4375, 0.875, 0.4062, 0.875, 0.4062, 0.8125, 0.4375, 0.3125, 0.4375, 0.375, 0.4062, 0.375, 0.4062, 0.3125, 0.4375, 0.75, 0.4375, 0.8125, 0.4062, 0.8125, 0.4062, 0.75, 0.4375, 0.25, 0.4375, 0.3125, 0.4062, 0.3125, 0.4062, 0.25, 0.4375, 0.6875, 0.4375, 0.75, 0.4062, 0.75, 0.4062, 0.6875, 0.4375, 0.1875, 0.4375, 0.25, 0.4062, 0.25, 0.4062, 0.1875, 0.4375, 0.625, 0.4375, 0.6875, 0.4062, 0.6875, 0.4062, 0.625, 0.4375, 0.125, 0.4375, 0.1875, 0.4062, 0.1875, 0.4062, 0.125, 0.4375, 0.5625, 0.4375, 0.625, 0.4062, 0.625, 0.4062, 0.5625, 0.4375, 0.0625, 0.4375, 0.125, 0.4062, 0.125, 0.4062, 0.0625, 0.4062, 0.25, 0.4062, 0.3125, 0.375, 0.3125, 0.375, 0.25, 0.4062, 0.6875, 0.4062, 0.75, 0.375, 0.75, 0.375, 0.6875, 0.4062, 0.1875, 0.4062, 0.25, 0.375, 0.25, 0.375, 0.1875, 0.4062, 0.625, 0.4062, 0.6875, 0.375, 0.6875, 0.375, 0.625, 0.4062, 0.125, 0.4062, 0.1875, 0.375, 0.1875, 0.375, 0.125, 0.4062, 0.5625, 0.4062, 0.625, 0.375, 0.625, 0.375, 0.5625, 0.4062, 0.0625, 0.4062, 0.125, 0.375, 0.125, 0.375, 0.0625, 0.4062, 0.5, 0.4062, 0.5625, 0.375, 0.5625, 0.375, 0.5, 0.4062, 0.9375, 0.3906, 1.0, 0.375, 0.9375, 0.3906, 0.0, 0.4062, 0.0625, 0.375, 0.0625, 0.4062, 0.4375, 0.4062, 0.5, 0.375, 0.5, 0.375, 0.4375, 0.4062, 0.875, 0.4062, 0.9375, 0.375, 0.9375, 0.375, 0.875, 0.4062, 0.375, 0.4062, 0.4375, 0.375, 0.4375, 0.375, 0.375, 0.4062, 0.8125, 0.4062, 0.875, 0.375, 0.875, 0.375, 0.8125, 0.4062, 0.3125, 0.4062, 0.375, 0.375, 0.375, 0.375, 0.3125, 0.4062, 0.75, 0.4062, 0.8125, 0.375, 0.8125, 0.375, 0.75, 0.375, 0.9375, 0.3594, 1.0, 0.3438, 0.9375, 0.3594, 0.0, 0.375, 0.0625, 0.3438, 0.0625, 0.375, 0.4375, 0.375, 0.5, 0.3437, 0.5, 0.3438, 0.4375, 0.375, 0.875, 0.375, 0.9375, 0.3438, 0.9375, 0.3438, 0.875, 0.375, 0.375, 0.375, 0.4375, 0.3438, 0.4375, 0.3438, 0.375, 0.375, 0.8125, 0.375, 0.875, 0.3438, 0.875, 0.3438, 0.8125, 0.375, 0.3125, 0.375, 0.375, 0.3438, 0.375, 0.3438, 0.3125, 0.375, 0.75, 0.375, 0.8125, 0.3438, 0.8125, 0.3438, 0.75, 0.375, 0.25, 0.375, 0.3125, 0.3438, 0.3125, 0.3438, 0.25, 0.375, 0.6875, 0.375, 0.75, 0.3438, 0.75, 0.3438, 0.6875, 0.375, 0.1875, 0.375, 0.25, 0.3438, 0.25, 0.3438, 0.1875, 0.375, 0.625, 0.375, 0.6875, 0.3438, 0.6875, 0.3438, 0.625, 0.375, 0.125, 0.375, 0.1875, 0.3438, 0.1875, 0.3438, 0.125, 0.375, 0.5625, 0.375, 0.625, 0.3438, 0.625, 0.3438, 0.5625, 0.375, 0.0625, 0.375, 0.125, 0.3438, 0.125, 0.3438, 0.0625, 0.375, 0.5, 0.375, 0.5625, 0.3438, 0.5625, 0.3437, 0.5, 0.3438, 0.6875, 0.3438, 0.75, 0.3125, 0.75, 0.3125, 0.6875, 0.3438, 0.1875, 0.3438, 0.25, 0.3125, 0.25, 0.3125, 0.1875, 0.3438, 0.625, 0.3438, 0.6875, 0.3125, 0.6875, 0.3125, 0.625, 0.3438, 0.125, 0.3438, 0.1875, 0.3125, 0.1875, 0.3125, 0.125, 0.3438, 0.5625, 0.3438, 0.625, 0.3125, 0.625, 0.3125, 0.5625, 0.3438, 0.0625, 0.3438, 0.125, 0.3125, 0.125, 0.3125, 0.0625, 0.3437, 0.5, 0.3438, 0.5625, 0.3125, 0.5625, 0.3125, 0.5, 0.3438, 0.9375, 0.3281, 1.0, 0.3125, 0.9375, 0.3281, 0.0, 0.3438, 0.0625, 0.3125, 0.0625, 0.3438, 0.4375, 0.3437, 0.5, 0.3125, 0.5, 0.3125, 0.4375, 0.3438, 0.875, 0.3438, 0.9375, 0.3125, 0.9375, 0.3125, 0.875, 0.3438, 0.375, 0.3438, 0.4375, 0.3125, 0.4375, 0.3125, 0.375, 0.3438, 0.8125, 0.3438, 0.875, 0.3125, 0.875, 0.3125, 0.8125, 0.3438, 0.3125, 0.3438, 0.375, 0.3125, 0.375, 0.3125, 0.3125, 0.3438, 0.75, 0.3438, 0.8125, 0.3125, 0.8125, 0.3125, 0.75, 0.3438, 0.25, 0.3438, 0.3125, 0.3125, 0.3125, 0.3125, 0.25, 0.3125, 0.4375, 0.3125, 0.5, 0.2812, 0.5, 0.2812, 0.4375, 0.3125, 0.875, 0.3125, 0.9375, 0.2812, 0.9375, 0.2812, 0.875, 0.3125, 0.375, 0.3125, 0.4375, 0.2812, 0.4375, 0.2812, 0.375, 0.3125, 0.8125, 0.3125, 0.875, 0.2812, 0.875, 0.2812, 0.8125, 0.3125, 0.3125, 0.3125, 0.375, 0.2812, 0.375, 0.2812, 0.3125, 0.3125, 0.75, 0.3125, 0.8125, 0.2812, 0.8125, 0.2812, 0.75, 0.3125, 0.25, 0.3125, 0.3125, 0.2812, 0.3125, 0.2812, 0.25, 0.3125, 0.6875, 0.3125, 0.75, 0.2812, 0.75, 0.2812, 0.6875, 0.3125, 0.1875, 0.3125, 0.25, 0.2812, 0.25, 0.2812, 0.1875, 0.3125, 0.625, 0.3125, 0.6875, 0.2812, 0.6875, 0.2812, 0.625, 0.3125, 0.125, 0.3125, 0.1875, 0.2812, 0.1875, 0.2812, 0.125, 0.3125, 0.5625, 0.3125, 0.625, 0.2812, 0.625, 0.2812, 0.5625, 0.3125, 0.0625, 0.3125, 0.125, 0.2812, 0.125, 0.2812, 0.0625, 0.3125, 0.5, 0.3125, 0.5625, 0.2812, 0.5625, 0.2812, 0.5, 0.3125, 0.9375, 0.2969, 1.0, 0.2812, 0.9375, 0.2969, 0.0, 0.3125, 0.0625, 0.2812, 0.0625, 0.2812, 0.1875, 0.2812, 0.25, 0.25, 0.25, 0.25, 0.1875, 0.2812, 0.625, 0.2812, 0.6875, 0.25, 0.6875, 0.25, 0.625, 0.2812, 0.125, 0.2812, 0.1875, 0.25, 0.1875, 0.25, 0.125, 0.2812, 0.5625, 0.2812, 0.625, 0.25, 0.625, 0.25, 0.5625, 0.2812, 0.0625, 0.2812, 0.125, 0.25, 0.125, 0.25, 0.0625, 0.2812, 0.5, 0.2812, 0.5625, 0.25, 0.5625, 0.25, 0.5, 0.2812, 0.9375, 0.2656, 1.0, 0.25, 0.9375, 0.2656, 0.0, 0.2812, 0.0625, 0.25, 0.0625, 0.2812, 0.4375, 0.2812, 0.5, 0.25, 0.5, 0.25, 0.4375, 0.2812, 0.875, 0.2812, 0.9375, 0.25, 0.9375, 0.25, 0.875, 0.2812, 0.375, 0.2812, 0.4375, 0.25, 0.4375, 0.25, 0.375, 0.2812, 0.8125, 0.2812, 0.875, 0.25, 0.875, 0.25, 0.8125, 0.2812, 0.3125, 0.2812, 0.375, 0.25, 0.375, 0.25, 0.3125, 0.2812, 0.75, 0.2812, 0.8125, 0.25, 0.8125, 0.25, 0.75, 0.2812, 0.25, 0.2812, 0.3125, 0.25, 0.3125, 0.25, 0.25, 0.2812, 0.6875, 0.2812, 0.75, 0.25, 0.75, 0.25, 0.6875, 0.25, 0.375, 0.25, 0.4375, 0.2188, 0.4375, 0.2188, 0.375, 0.25, 0.8125, 0.25, 0.875, 0.2188, 0.875, 0.2188, 0.8125, 0.25, 0.3125, 0.25, 0.375, 0.2188, 0.375, 0.2188, 0.3125, 0.25, 0.75, 0.25, 0.8125, 0.2188, 0.8125, 0.2188, 0.75, 0.25, 0.25, 0.25, 0.3125, 0.2188, 0.3125, 0.2188, 0.25, 0.25, 0.6875, 0.25, 0.75, 0.2188, 0.75, 0.2188, 0.6875, 0.25, 0.1875, 0.25, 0.25, 0.2188, 0.25, 0.2188, 0.1875, 0.25, 0.625, 0.25, 0.6875, 0.2188, 0.6875, 0.2188, 0.625, 0.25, 0.125, 0.25, 0.1875, 0.2188, 0.1875, 0.2188, 0.125, 0.25, 0.5625, 0.25, 0.625, 0.2188, 0.625, 0.2188, 0.5625, 0.25, 0.0625, 0.25, 0.125, 0.2188, 0.125, 0.2188, 0.0625, 0.25, 0.5, 0.25, 0.5625, 0.2188, 0.5625, 0.2187, 0.5, 0.25, 0.9375, 0.2344, 1.0, 0.2188, 0.9375, 0.2344, 0.0, 0.25, 0.0625, 0.2188, 0.0625, 0.25, 0.4375, 0.25, 0.5, 0.2187, 0.5, 0.2188, 0.4375, 0.25, 0.875, 0.25, 0.9375, 0.2188, 0.9375, 0.2188, 0.875, 0.2188, 0.125, 0.2188, 0.1875, 0.1875, 0.1875, 0.1875, 0.125, 0.2188, 0.5625, 0.2188, 0.625, 0.1875, 0.625, 0.1875, 0.5625, 0.2188, 0.0625, 0.2188, 0.125, 0.1875, 0.125, 0.1875, 0.0625, 0.2187, 0.5, 0.2188, 0.5625, 0.1875, 0.5625, 0.1875, 0.5, 0.2188, 0.9375, 0.2031, 1.0, 0.1875, 0.9375, 0.2031, 0.0, 0.2188, 0.0625, 0.1875, 0.0625, 0.2188, 0.4375, 0.2187, 0.5, 0.1875, 0.5, 0.1875, 0.4375, 0.2188, 0.875, 0.2188, 0.9375, 0.1875, 0.9375, 0.1875, 0.875, 0.2188, 0.375, 0.2188, 0.4375, 0.1875, 0.4375, 0.1875, 0.375, 0.2188, 0.8125, 0.2188, 0.875, 0.1875, 0.875, 0.1875, 0.8125, 0.2188, 0.3125, 0.2188, 0.375, 0.1875, 0.375, 0.1875, 0.3125, 0.2188, 0.75, 0.2188, 0.8125, 0.1875, 0.8125, 0.1875, 0.75, 0.2188, 0.25, 0.2188, 0.3125, 0.1875, 0.3125, 0.1875, 0.25, 0.2188, 0.6875, 0.2188, 0.75, 0.1875, 0.75, 0.1875, 0.6875, 0.2188, 0.1875, 0.2188, 0.25, 0.1875, 0.25, 0.1875, 0.1875, 0.2188, 0.625, 0.2188, 0.6875, 0.1875, 0.6875, 0.1875, 0.625, 0.1875, 0.8125, 0.1875, 0.875, 0.1562, 0.875, 0.1562, 0.8125, 0.1875, 0.3125, 0.1875, 0.375, 0.1563, 0.375, 0.1562, 0.3125, 0.1875, 0.75, 0.1875, 0.8125, 0.1562, 0.8125, 0.1562, 0.75, 0.1875, 0.25, 0.1875, 0.3125, 0.1562, 0.3125, 0.1562, 0.25, 0.1875, 0.6875, 0.1875, 0.75, 0.1562, 0.75, 0.1562, 0.6875, 0.1875, 0.1875, 0.1875, 0.25, 0.1562, 0.25, 0.1562, 0.1875, 0.1875, 0.625, 0.1875, 0.6875, 0.1562, 0.6875, 0.1563, 0.625, 0.1875, 0.125, 0.1875, 0.1875, 0.1562, 0.1875, 0.1562, 0.125, 0.1875, 0.5625, 0.1875, 0.625, 0.1563, 0.625, 0.1562, 0.5625, 0.1875, 0.0625, 0.1875, 0.125, 0.1562, 0.125, 0.1563, 0.0625, 0.1875, 0.5, 0.1875, 0.5625, 0.1562, 0.5625, 0.1562, 0.5, 0.1875, 0.9375, 0.1719, 1.0, 0.1563, 0.9375, 0.1719, 0.0, 0.1875, 0.0625, 0.1563, 0.0625, 0.1875, 0.4375, 0.1875, 0.5, 0.1562, 0.5, 0.1562, 0.4375, 0.1875, 0.875, 0.1875, 0.9375, 0.1563, 0.9375, 0.1562, 0.875, 0.1875, 0.375, 0.1875, 0.4375, 0.1562, 0.4375, 0.1563, 0.375, 0.1562, 0.5625, 0.1563, 0.625, 0.125, 0.625, 0.125, 0.5625, 0.1563, 0.0625, 0.1562, 0.125, 0.125, 0.125, 0.125, 0.0625, 0.1562, 0.5, 0.1562, 0.5625, 0.125, 0.5625, 0.125, 0.5, 0.1563, 0.9375, 0.1406, 1.0, 0.125, 0.9375, 0.1406, 0.0, 0.1563, 0.0625, 0.125, 0.0625, 0.1562, 0.4375, 0.1562, 0.5, 0.125, 0.5, 0.125, 0.4375, 0.1562, 0.875, 0.1563, 0.9375, 0.125, 0.9375, 0.125, 0.875, 0.1563, 0.375, 0.1562, 0.4375, 0.125, 0.4375, 0.125, 0.375, 0.1562, 0.8125, 0.1562, 0.875, 0.125, 0.875, 0.125, 0.8125, 0.1562, 0.3125, 0.1563, 0.375, 0.125, 0.375, 0.125, 0.3125, 0.1562, 0.75, 0.1562, 0.8125, 0.125, 0.8125, 0.125, 0.75, 0.1562, 0.25, 0.1562, 0.3125, 0.125, 0.3125, 0.125, 0.25, 0.1562, 0.6875, 0.1562, 0.75, 0.125, 0.75, 0.125, 0.6875, 0.1562, 0.1875, 0.1562, 0.25, 0.125, 0.25, 0.125, 0.1875, 0.1563, 0.625, 0.1562, 0.6875, 0.125, 0.6875, 0.125, 0.625, 0.1562, 0.125, 0.1562, 0.1875, 0.125, 0.1875, 0.125, 0.125, 0.125, 0.3125, 0.125, 0.375, 0.09375, 0.375, 0.09375, 0.3125, 0.125, 0.75, 0.125, 0.8125, 0.09375, 0.8125, 0.09375, 0.75, 0.125, 0.25, 0.125, 0.3125, 0.09375, 0.3125, 0.09375, 0.25, 0.125, 0.6875, 0.125, 0.75, 0.09375, 0.75, 0.09375, 0.6875, 0.125, 0.1875, 0.125, 0.25, 0.09375, 0.25, 0.09375, 0.1875, 0.125, 0.625, 0.125, 0.6875, 0.09375, 0.6875, 0.09375, 0.625, 0.125, 0.125, 0.125, 0.1875, 0.09375, 0.1875, 0.09375, 0.125, 0.125, 0.5625, 0.125, 0.625, 0.09375, 0.625, 0.09375, 0.5625, 0.125, 0.0625, 0.125, 0.125, 0.09375, 0.125, 0.09375, 0.0625, 0.125, 0.5, 0.125, 0.5625, 0.09375, 0.5625, 0.09375, 0.5, 0.125, 0.9375, 0.1094, 1.0, 0.09375, 0.9375, 0.1094, 0.0, 0.125, 0.0625, 0.09375, 0.0625, 0.125, 0.4375, 0.125, 0.5, 0.09375, 0.5, 0.09375, 0.4375, 0.125, 0.875, 0.125, 0.9375, 0.09375, 0.9375, 0.09375, 0.875, 0.125, 0.375, 0.125, 0.4375, 0.09375, 0.4375, 0.09375, 0.375, 0.125, 0.8125, 0.125, 0.875, 0.09375, 0.875, 0.09375, 0.8125, 0.09375, 0.0625, 0.09375, 0.125, 0.0625, 0.125, 0.0625, 0.0625, 0.09375, 0.5, 0.09375, 0.5625, 0.0625, 0.5625, 0.0625, 0.5, 0.09375, 0.9375, 0.07812, 1.0, 0.0625, 0.9375, 0.07812, 0.0, 0.09375, 0.0625, 0.0625, 0.0625, 0.09375, 0.4375, 0.09375, 0.5, 0.0625, 0.5, 0.0625, 0.4375, 0.09375, 0.875, 0.09375, 0.9375, 0.0625, 0.9375, 0.0625, 0.875, 0.09375, 0.375, 0.09375, 0.4375, 0.0625, 0.4375, 0.0625, 0.375, 0.09375, 0.8125, 0.09375, 0.875, 0.0625, 0.875, 0.0625, 0.8125, 0.09375, 0.3125, 0.09375, 0.375, 0.0625, 0.375, 0.0625, 0.3125, 0.09375, 0.75, 0.09375, 0.8125, 0.0625, 0.8125, 0.0625, 0.75, 0.09375, 0.25, 0.09375, 0.3125, 0.0625, 0.3125, 0.0625, 0.25, 0.09375, 0.6875, 0.09375, 0.75, 0.0625, 0.75, 0.0625, 0.6875, 0.09375, 0.1875, 0.09375, 0.25, 0.0625, 0.25, 0.0625, 0.1875, 0.09375, 0.625, 0.09375, 0.6875, 0.0625, 0.6875, 0.0625, 0.625, 0.09375, 0.125, 0.09375, 0.1875, 0.0625, 0.1875, 0.0625, 0.125, 0.09375, 0.5625, 0.09375, 0.625, 0.0625, 0.625, 0.0625, 0.5625, 0.0625, 0.75, 0.0625, 0.8125, 0.03125, 0.8125, 0.03125, 0.75, 0.0625, 0.25, 0.0625, 0.3125, 0.03125, 0.3125, 0.03125, 0.25, 0.0625, 0.6875, 0.0625, 0.75, 0.03125, 0.75, 0.03125, 0.6875, 0.0625, 0.1875, 0.0625, 0.25, 0.03125, 0.25, 0.03125, 0.1875, 0.0625, 0.625, 0.0625, 0.6875, 0.03125, 0.6875, 0.03125, 0.625, 0.0625, 0.125, 0.0625, 0.1875, 0.03125, 0.1875, 0.03125, 0.125, 0.0625, 0.5625, 0.0625, 0.625, 0.03125, 0.625, 0.03125, 0.5625, 0.0625, 0.0625, 0.0625, 0.125, 0.03125, 0.125, 0.03125, 0.0625, 0.0625, 0.5, 0.0625, 0.5625, 0.03125, 0.5625, 0.03125, 0.5, 0.0625, 0.9375, 0.04687, 1.0, 0.03125, 0.9375, 0.04687, 0.0, 0.0625, 0.0625, 0.03125, 0.0625, 0.0625, 0.4375, 0.0625, 0.5, 0.03125, 0.5, 0.03125, 0.4375, 0.0625, 0.875, 0.0625, 0.9375, 0.03125, 0.9375, 0.03125, 0.875, 0.0625, 0.375, 0.0625, 0.4375, 0.03125, 0.4375, 0.03125, 0.375, 0.0625, 0.8125, 0.0625, 0.875, 0.03125, 0.875, 0.03125, 0.8125, 0.0625, 0.3125, 0.0625, 0.375, 0.03125, 0.375, 0.03125, 0.3125, 0.03125, 0.5, 0.03125, 0.5625, 0.0, 0.5625, 0.0, 0.5, 0.03125, 0.9375, 0.01562, 1.0, 0.0, 0.9375, 0.01562, 0.0, 0.03125, 0.0625, 0.0, 0.0625, 0.03125, 0.4375, 0.03125, 0.5, 0.0, 0.5, 0.0, 0.4375, 0.03125, 0.875, 0.03125, 0.9375, 0.0, 0.9375, 0.0, 0.875, 0.03125, 0.375, 0.03125, 0.4375, 0.0, 0.4375, 0.0, 0.375, 0.03125, 0.8125, 0.03125, 0.875, 0.0, 0.875, 0.0, 0.8125, 0.03125, 0.3125, 0.03125, 0.375, 0.0, 0.375, 0.0, 0.3125, 0.03125, 0.75, 0.03125, 0.8125, 0.0, 0.8125, 0.0, 0.75, 0.03125, 0.25, 0.03125, 0.3125, 0.0, 0.3125, 0.0, 0.25, 0.03125, 0.6875, 0.03125, 0.75, 0.0, 0.75, 0.0, 0.6875, 0.03125, 0.1875, 0.03125, 0.25, 0.0, 0.25, 0.0, 0.1875, 0.03125, 0.625, 0.03125, 0.6875, 0.0, 0.6875, 0.0, 0.625, 0.03125, 0.125, 0.03125, 0.1875, 0.0, 0.1875, 0.0, 0.125, 0.03125, 0.5625, 0.03125, 0.625, 0.0, 0.625, 0.0, 0.5625, 0.03125, 0.0625, 0.03125, 0.125, 0.0, 0.125, 0.0, 0.0625, 1.0, 0.25, 1.0, 0.3125, 0.9687, 0.3125, 0.9688, 0.25, 1.0, 0.6875, 1.0, 0.75, 0.9688, 0.75, 0.9687, 0.6875, 1.0, 0.1875, 1.0, 0.25, 0.9688, 0.25, 0.9687, 0.1875, 1.0, 0.625, 1.0, 0.6875, 0.9687, 0.6875, 0.9688, 0.625, 1.0, 0.125, 1.0, 0.1875, 0.9687, 0.1875, 0.9687, 0.125, 1.0, 0.5625, 1.0, 0.625, 0.9688, 0.625, 0.9687, 0.5625, 1.0, 0.0625, 1.0, 0.125, 0.9687, 0.125, 0.9688, 0.0625, 1.0, 0.5, 1.0, 0.5625, 0.9687, 0.5625, 0.9687, 0.5, 1.0, 0.9375, 0.9844, 1.0, 0.9688, 0.9375, 0.9844, 0.0, 1.0, 0.0625, 0.9688, 0.0625, 1.0, 0.4375, 1.0, 0.5, 0.9687, 0.5, 0.9687, 0.4375, 1.0, 0.875, 1.0, 0.9375, 0.9688, 0.9375, 0.9687, 0.875, 1.0, 0.375, 1.0, 0.4375, 0.9687, 0.4375, 0.9688, 0.375, 1.0, 0.8125, 1.0, 0.875, 0.9687, 0.875, 0.9687, 0.8125, 1.0, 0.3125, 1.0, 0.375, 0.9688, 0.375, 0.9687, 0.3125, 1.0, 0.75, 1.0, 0.8125, 0.9687, 0.8125, 0.9688, 0.75, 0.9531, 0.0, 0.9688, 0.0625, 0.9375, 0.0625, 0.9687, 0.4375, 0.9687, 0.5, 0.9375, 0.5, 0.9375, 0.4375, 0.9687, 0.875, 0.9688, 0.9375, 0.9375, 0.9375, 0.9375, 0.875, 0.9688, 0.375, 0.9687, 0.4375, 0.9375, 0.4375, 0.9375, 0.375, 0.9687, 0.8125, 0.9687, 0.875, 0.9375, 0.875, 0.9375, 0.8125, 0.9687, 0.3125, 0.9688, 0.375, 0.9375, 0.375, 0.9375, 0.3125, 0.9688, 0.75, 0.9687, 0.8125, 0.9375, 0.8125, 0.9375, 0.75, 0.9688, 0.25, 0.9687, 0.3125, 0.9375, 0.3125, 0.9375, 0.25, 0.9687, 0.6875, 0.9688, 0.75, 0.9375, 0.75, 0.9375, 0.6875, 0.9687, 0.1875, 0.9688, 0.25, 0.9375, 0.25, 0.9375, 0.1875, 0.9688, 0.625, 0.9687, 0.6875, 0.9375, 0.6875, 0.9375, 0.625, 0.9687, 0.125, 0.9687, 0.1875, 0.9375, 0.1875, 0.9375, 0.125, 0.9687, 0.5625, 0.9688, 0.625, 0.9375, 0.625, 0.9375, 0.5625, 0.9688, 0.0625, 0.9687, 0.125, 0.9375, 0.125, 0.9375, 0.0625, 0.9687, 0.5, 0.9687, 0.5625, 0.9375, 0.5625, 0.9375, 0.5, 0.9688, 0.9375, 0.9531, 1.0, 0.9375, 0.9375, 0.9375, 0.1875, 0.9375, 0.25, 0.9062, 0.25, 0.9062, 0.1875, 0.9375, 0.625, 0.9375, 0.6875, 0.9062, 0.6875, 0.9062, 0.625, 0.9375, 0.125, 0.9375, 0.1875, 0.9062, 0.1875, 0.9062, 0.125, 0.9375, 0.5625, 0.9375, 0.625, 0.9062, 0.625, 0.9062, 0.5625, 0.9375, 0.0625, 0.9375, 0.125, 0.9062, 0.125, 0.9062, 0.0625, 0.9375, 0.5, 0.9375, 0.5625, 0.9062, 0.5625, 0.9062, 0.5, 0.9375, 0.9375, 0.9219, 1.0, 0.9062, 0.9375, 0.9219, 0.0, 0.9375, 0.0625, 0.9062, 0.0625, 0.9375, 0.4375, 0.9375, 0.5, 0.9062, 0.5, 0.9062, 0.4375, 0.9375, 0.875, 0.9375, 0.9375, 0.9062, 0.9375, 0.9062, 0.875, 0.9375, 0.375, 0.9375, 0.4375, 0.9062, 0.4375, 0.9062, 0.375, 0.9375, 0.8125, 0.9375, 0.875, 0.9062, 0.875, 0.9062, 0.8125, 0.9375, 0.3125, 0.9375, 0.375, 0.9062, 0.375, 0.9062, 0.3125, 0.9375, 0.75, 0.9375, 0.8125, 0.9062, 0.8125, 0.9062, 0.75, 0.9375, 0.25, 0.9375, 0.3125, 0.9062, 0.3125, 0.9062, 0.25, 0.9375, 0.6875, 0.9375, 0.75, 0.9062, 0.75, 0.9062, 0.6875, 0.9062, 0.875, 0.9062, 0.9375, 0.875, 0.9375, 0.875, 0.875, 0.9062, 0.375, 0.9062, 0.4375, 0.875, 0.4375, 0.875, 0.375, 0.9062, 0.8125, 0.9062, 0.875, 0.875, 0.875, 0.875, 0.8125, 0.9062, 0.3125, 0.9062, 0.375, 0.875, 0.375, 0.875, 0.3125, 0.9062, 0.75, 0.9062, 0.8125, 0.875, 0.8125, 0.875, 0.75, 0.9062, 0.25, 0.9062, 0.3125, 0.875, 0.3125, 0.875, 0.25, 0.9062, 0.6875, 0.9062, 0.75, 0.875, 0.75, 0.875, 0.6875, 0.9062, 0.1875, 0.9062, 0.25, 0.875, 0.25, 0.875, 0.1875, 0.9062, 0.625, 0.9062, 0.6875, 0.875, 0.6875, 0.875, 0.625, 0.9062, 0.125, 0.9062, 0.1875, 0.875, 0.1875, 0.875, 0.125, 0.9062, 0.5625, 0.9062, 0.625, 0.875, 0.625, 0.875, 0.5625, 0.9062, 0.0625, 0.9062, 0.125, 0.875, 0.125, 0.875, 0.0625, 0.9062, 0.5, 0.9062, 0.5625, 0.875, 0.5625, 0.875, 0.5, 0.9062, 0.9375, 0.8906, 1.0, 0.875, 0.9375, 0.8906, 0.0, 0.9062, 0.0625, 0.875, 0.0625, 0.9062, 0.4375, 0.9062, 0.5, 0.875, 0.5, 0.875, 0.4375, 0.875, 0.625, 0.875, 0.6875, 0.8437, 0.6875, 0.8438, 0.625, 0.875, 0.125, 0.875, 0.1875, 0.8437, 0.1875, 0.8438, 0.125, 0.875, 0.5625, 0.875, 0.625, 0.8438, 0.625, 0.8437, 0.5625, 0.875, 0.0625, 0.875, 0.125, 0.8438, 0.125, 0.8438, 0.0625, 0.875, 0.5, 0.875, 0.5625, 0.8437, 0.5625, 0.8437, 0.5, 0.875, 0.9375, 0.8594, 1.0, 0.8438, 0.9375, 0.8594, 0.0, 0.875, 0.0625, 0.8438, 0.0625, 0.875, 0.4375, 0.875, 0.5, 0.8437, 0.5, 0.8437, 0.4375, 0.875, 0.875, 0.875, 0.9375, 0.8438, 0.9375, 0.8438, 0.875, 0.875, 0.375, 0.875, 0.4375, 0.8437, 0.4375, 0.8438, 0.375, 0.875, 0.8125, 0.875, 0.875, 0.8438, 0.875, 0.8437, 0.8125, 0.875, 0.3125, 0.875, 0.375, 0.8438, 0.375, 0.8437, 0.3125, 0.875, 0.75, 0.875, 0.8125, 0.8437, 0.8125, 0.8438, 0.75, 0.875, 0.25, 0.875, 0.3125, 0.8437, 0.3125, 0.8438, 0.25, 0.875, 0.6875, 0.875, 0.75, 0.8438, 0.75, 0.8437, 0.6875, 0.875, 0.1875, 0.875, 0.25, 0.8438, 0.25, 0.8437, 0.1875, 0.8438, 0.375, 0.8437, 0.4375, 0.8125, 0.4375, 0.8125, 0.375, 0.8437, 0.8125, 0.8438, 0.875, 0.8125, 0.875, 0.8125, 0.8125, 0.8437, 0.3125, 0.8438, 0.375, 0.8125, 0.375, 0.8125, 0.3125, 0.8438, 0.75, 0.8437, 0.8125, 0.8125, 0.8125, 0.8125, 0.75, 0.8438, 0.25, 0.8437, 0.3125, 0.8125, 0.3125, 0.8125, 0.25, 0.8437, 0.6875, 0.8438, 0.75, 0.8125, 0.75, 0.8125, 0.6875, 0.8437, 0.1875, 0.8438, 0.25, 0.8125, 0.25, 0.8125, 0.1875, 0.8438, 0.625, 0.8437, 0.6875, 0.8125, 0.6875, 0.8125, 0.625, 0.8438, 0.125, 0.8437, 0.1875, 0.8125, 0.1875, 0.8125, 0.125, 0.8437, 0.5625, 0.8438, 0.625, 0.8125, 0.625, 0.8125, 0.5625, 0.8438, 0.0625, 0.8438, 0.125, 0.8125, 0.125, 0.8125, 0.0625, 0.8437, 0.5, 0.8437, 0.5625, 0.8125, 0.5625, 0.8125, 0.5, 0.8438, 0.9375, 0.8281, 1.0, 0.8125, 0.9375, 0.8281, 0.0, 0.8438, 0.0625, 0.8125, 0.0625, 0.8437, 0.4375, 0.8437, 0.5, 0.8125, 0.5, 0.8125, 0.4375, 0.8438, 0.875, 0.8438, 0.9375, 0.8125, 0.9375, 0.8125, 0.875, 0.8125, 0.125, 0.8125, 0.1875, 0.7812, 0.1875, 0.7812, 0.125, 0.8125, 0.5625, 0.8125, 0.625, 0.7812, 0.625, 0.7812, 0.5625, 0.8125, 0.0625, 0.8125, 0.125, 0.7812, 0.125, 0.7812, 0.0625, 0.8125, 0.5, 0.8125, 0.5625, 0.7812, 0.5625, 0.7812, 0.5, 0.8125, 0.9375, 0.7969, 1.0, 0.7812, 0.9375, 0.7969, 0.0, 0.8125, 0.0625, 0.7812, 0.0625, 0.8125, 0.4375, 0.8125, 0.5, 0.7812, 0.5, 0.7812, 0.4375, 0.8125, 0.875, 0.8125, 0.9375, 0.7812, 0.9375, 0.7812, 0.875, 0.8125, 0.375, 0.8125, 0.4375, 0.7812, 0.4375, 0.7812, 0.375, 0.8125, 0.8125, 0.8125, 0.875, 0.7812, 0.875, 0.7812, 0.8125, 0.8125, 0.3125, 0.8125, 0.375, 0.7812, 0.375, 0.7812, 0.3125, 0.8125, 0.75, 0.8125, 0.8125, 0.7812, 0.8125, 0.7812, 0.75, 0.8125, 0.25, 0.8125, 0.3125, 0.7812, 0.3125, 0.7812, 0.25, 0.8125, 0.6875, 0.8125, 0.75, 0.7812, 0.75, 0.7812, 0.6875, 0.8125, 0.1875, 0.8125, 0.25, 0.7812, 0.25, 0.7812, 0.1875, 0.8125, 0.625, 0.8125, 0.6875, 0.7812, 0.6875, 0.7812, 0.625, 0.7812, 0.8125, 0.7812, 0.875, 0.75, 0.875, 0.75, 0.8125, 0.7812, 0.3125, 0.7812, 0.375, 0.75, 0.375, 0.75, 0.3125, 0.7812, 0.75, 0.7812, 0.8125, 0.75, 0.8125, 0.75, 0.75, 0.7812, 0.25, 0.7812, 0.3125, 0.75, 0.3125, 0.75, 0.25, 0.7812, 0.6875, 0.7812, 0.75, 0.75, 0.75, 0.75, 0.6875, 0.7812, 0.1875, 0.7812, 0.25, 0.75, 0.25, 0.75, 0.1875, 0.7812, 0.625, 0.7812, 0.6875, 0.75, 0.6875, 0.75, 0.625, 0.7812, 0.125, 0.7812, 0.1875, 0.75, 0.1875, 0.75, 0.125, 0.7812, 0.5625, 0.7812, 0.625, 0.75, 0.625, 0.75, 0.5625, 0.7812, 0.0625, 0.7812, 0.125, 0.75, 0.125, 0.75, 0.0625, 0.7812, 0.5, 0.7812, 0.5625, 0.75, 0.5625, 0.75, 0.5, 0.7812, 0.9375, 0.7656, 1.0, 0.75, 0.9375, 0.7656, 0.0, 0.7812, 0.0625, 0.75, 0.0625, 0.7812, 0.4375, 0.7812, 0.5, 0.75, 0.5, 0.75, 0.4375, 0.7812, 0.875, 0.7812, 0.9375, 0.75, 0.9375, 0.75, 0.875, 0.7812, 0.375, 0.7812, 0.4375, 0.75, 0.4375, 0.75, 0.375])
me_sphere.materials.append(mat_material_001)
me_sphere.update()

# ---- objects
ob_body = bpy.data.objects.new('body', me_cube)
ob_light_noimp = bpy.data.objects.new('Light-noimp', light_light)
ob_camera_noimp = bpy.data.objects.new('Camera-noimp', cam_camera)
ob_cube = bpy.data.objects.new('Cube', me_cube_001)
ob_sphere = bpy.data.objects.new('Sphere', me_sphere)

# ---- transforms, parenting, visibility, modifiers, constraints
ob_body.location = (0.0, 0.0, 0.0)
ob_body.scale = (1.0, 4.008, 1.0)
ob_body.lock_rotations_4d = False
ob_body.empty_display_type = 'ARROWS'
ob_body.lineart.crease_threshold = 0.0
ob_light_noimp.location = (4.076, 1.005, 5.904)
ob_light_noimp.rotation_euler = (0.6503, 0.05522, 1.866)
ob_light_noimp.lock_rotations_4d = False
ob_light_noimp.empty_display_type = 'ARROWS'
ob_light_noimp.color = (0.0, 0.0, 0.0, 0.0)
ob_light_noimp.lineart.crease_threshold = 0.0
ob_camera_noimp.location = (7.359, -6.926, 4.958)
ob_camera_noimp.rotation_euler = (1.109, 0.0, 0.8149)
ob_camera_noimp.lock_rotations_4d = False
ob_camera_noimp.empty_display_type = 'ARROWS'
ob_camera_noimp.color = (0.0, 0.0, 0.0, 0.0)
ob_camera_noimp.display_type = 'WIRE'
ob_camera_noimp.lineart.crease_threshold = 0.0
ob_cube.location = (-0.05955, 1.958, 0.0)
ob_cube.scale = (0.4444, 0.4444, 0.4444)
_m = ob_cube.modifiers.new('Mirror', 'MIRROR')
ob_sphere.location = (0.02598, 5.334, 0.654)
ob_sphere.scale = (0.2441, 0.2441, 0.2441)
_m = ob_sphere.modifiers.new('Mirror', 'MIRROR')

# ---- collection membership
col_collection.objects.link(ob_body)
col_collection.objects.link(ob_light_noimp)
col_collection.objects.link(ob_camera_noimp)
col_collection.objects.link(ob_cube)
col_collection.objects.link(ob_sphere)

# ---- scene / render settings (as saved in the file)
scene.camera = ob_camera_noimp
scene.frame_start = 1; scene.frame_end = 250; scene.frame_set(1)
scene.render.engine = 'BLENDER_EEVEE_NEXT'
scene.cycles.sampling_pattern = 'TABULATED_SOBOL'
scene.cycles.use_light_tree = False
scene.view_settings.view_transform = 'Filmic'
bpy.context.view_layer.update()
